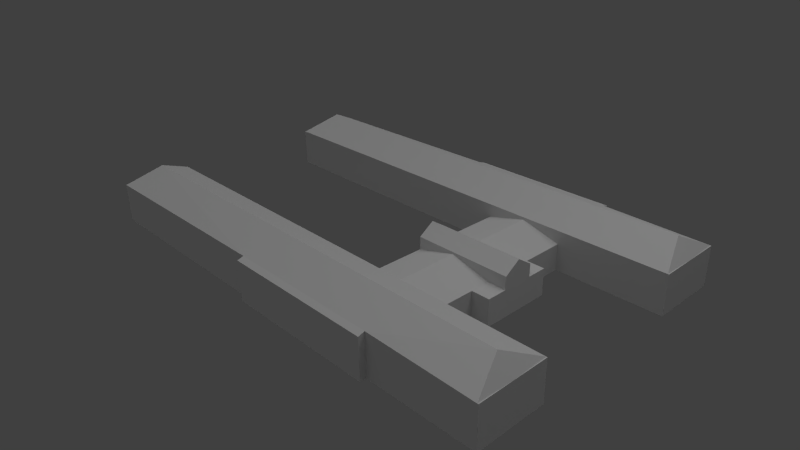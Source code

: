# Source: mcchesney.blend  (saved by Blender 2.59.0; exported with 4.5.12 LTS)
import bpy
from mathutils import Matrix  # noqa: F401  (used for matrix-valued properties, if any)

bpy.ops.wm.read_factory_settings(use_empty=True)
scene = bpy.context.scene
scene.name = 'Scene'

# ---- collections
col_collection_1 = bpy.data.collections.new('Collection 1'); scene.collection.children.link(col_collection_1)

# ---- materials (node trees are filled in below, after node groups)
mat_material_blackwindow = bpy.data.materials.new('Material_blackWindow.')
mat_material_blackwindow.alpha_threshold = 0.0
mat_material_blackwindow.use_transparent_shadow = False
mat_material_blackwindow.diffuse_color = (0.64, 0.64, 0.64, 1.0)
mat_material_blackwindow.specular_color = (0.5, 0.5, 0.5)
mat_material_blackwindow.roughness = 0.5
mat_material_blackwindow.specular_intensity = 1.0
mat_material_blackwindow.line_color = (0.0, 0.0, 0.0, 1.0)
mat_material_brockbrickwi = bpy.data.materials.new('Material_brockBrickWi')
mat_material_brockbrickwi.alpha_threshold = 0.0
mat_material_brockbrickwi.use_transparent_shadow = False
mat_material_brockbrickwi.diffuse_color = (0.64, 0.64, 0.64, 1.0)
mat_material_brockbrickwi.specular_color = (0.5, 0.5, 0.5)
mat_material_brockbrickwi.roughness = 0.5
mat_material_brockbrickwi.specular_intensity = 1.0
mat_material_brockbrickwi.line_color = (0.0, 0.0, 0.0, 1.0)
mat_material_brick_png = bpy.data.materials.new('Material_brick.png')
mat_material_brick_png.alpha_threshold = 0.0
mat_material_brick_png.use_transparent_shadow = False
mat_material_brick_png.diffuse_color = (0.64, 0.64, 0.64, 1.0)
mat_material_brick_png.specular_color = (0.5, 0.5, 0.5)
mat_material_brick_png.roughness = 0.5
mat_material_brick_png.specular_intensity = 1.0
mat_material_brick_png.line_color = (0.0, 0.0, 0.0, 1.0)
mat_material_shingledroof = bpy.data.materials.new('Material_shingledRoof')
mat_material_shingledroof.alpha_threshold = 0.0
mat_material_shingledroof.use_transparent_shadow = False
mat_material_shingledroof.diffuse_color = (0.64, 0.64, 0.64, 1.0)
mat_material_shingledroof.specular_color = (0.5, 0.5, 0.5)
mat_material_shingledroof.roughness = 0.5
mat_material_shingledroof.specular_intensity = 1.0
mat_material_shingledroof.line_color = (0.0, 0.0, 0.0, 1.0)

# ---- material node trees

# ---- world
world_world = bpy.data.worlds.new('World'); scene.world = world_world
world_world.color = (0.05088, 0.05088, 0.05088)
world_world.use_sun_shadow = False
world_world.sun_shadow_jitter_overblur = 0.0
world_world.cycles.sampling_method = 'MANUAL'
world_world.cycles.sample_map_resolution = 256

# ---- cameras
cam_camera = bpy.data.cameras.new('Camera')
cam_camera.clip_end = 100.0
cam_camera.lens = 35.0
cam_camera.ortho_scale = 7.314
cam_camera.dof.focus_distance = 0.0
cam_camera.dof.aperture_fstop = 128.0

# ---- lights
light_hemi = bpy.data.lights.new('Hemi', 'SUN')
light_hemi.transmission_factor = 0.0
light_hemi.angle = 1.571
light_hemi.energy = 0.68
light_hemi.shadow_buffer_clip_start = 0.5
light_hemi.shadow_soft_size = 1.0
light_hemi.shadow_cascade_max_distance = 1000.0
light_hemi.cycles.use_multiple_importance_sampling = False
light_lamp = bpy.data.lights.new('Lamp', 'POINT')
light_lamp.transmission_factor = 0.0
light_lamp.cutoff_distance = 30.0
light_lamp.energy = 100.0
light_lamp.shadow_buffer_clip_start = 1.001
light_lamp.shadow_soft_size = 1.0
light_lamp.shadow_maximum_resolution = 0.006
light_lamp.use_absolute_resolution = True
light_lamp.cycles.use_multiple_importance_sampling = False

# ---- meshes
me_mcchesney = bpy.data.meshes.new('McChesney')
me_mcchesney.from_pydata([(-3.688, -1.453, 0.3047), (-3.688, -1.975, 0.3047), (-3.689, -1.974, 0.5059), (-3.689, -1.452, 0.5059), (-3.688, -0.8987, 0.3047), (-3.689, -0.898, 0.5059), (0.8113, -1.453, 0.5986), (0.8113, -0.8987, 0.3047), (0.8102, -0.898, 0.5059), (0.8102, -1.452, 0.7664), (-3.673, -0.8987, 0.3047), (-3.674, -0.898, 0.5059), (-0.3517, -1.975, 0.321), (-0.3517, -2.069, 0.3047), (-0.3528, -2.069, 0.5059), (-0.3528, -1.974, 0.5361), (2.034, -2.069, 0.3047), (2.034, -1.975, 0.3129), (2.033, -2.069, 0.5059), (2.033, -1.974, 0.5361), (0.8113, -1.453, 0.5986), (2.034, -1.453, 0.5986), (2.033, -1.452, 0.7664), (0.8102, -1.452, 0.7664), (2.034, -0.8987, 0.3047), (2.033, -0.898, 0.5059), (0.8113, -0.8987, 0.3047), (0.8102, -0.898, 0.5059), (2.034, -0.8987, 0.3047), (2.034, -1.453, 0.5986), (0.8113, -0.8987, 0.3047), (0.8113, 0.08358, 0.3047), (0.8113, 0.08358, -0.1031), (0.8113, -0.8987, -0.1031), (0.8113, -0.8987, -0.1031), (2.034, -0.8987, -0.1031), (2.034, -0.8987, -0.1031), (2.034, -0.8987, 0.3047), (2.034, 0.08358, -0.1031), (2.034, 0.08358, -0.1031), (2.034, 0.08358, 0.3047), (2.034, 0.08358, 0.3047), (0.8113, 0.08358, 0.3047), (0.8113, 0.08358, -0.1031), (0.8113, 0.08358, 0.3047), (0.8113, -0.8987, 0.3047), (0.8113, -0.8987, 0.3047), (0.8113, 0.08358, 0.3047), (2.034, -0.8987, 0.3047), (2.034, 0.08358, 0.3047), (2.034, 0.08358, 0.3047), (2.034, -0.8987, 0.3047), (2.034, 0.3215, 0.3047), (0.8113, 0.3215, 0.3047), (0.8113, 0.3215, 0.3047), (2.034, 0.3215, 0.3047), (0.8113, 0.3215, -0.1031), (2.034, 0.3215, -0.1031), (-0.3517, -0.8987, -0.1031), (-0.3517, -1.453, -0.1031), (0.8113, -1.453, -0.1031), (-3.418, -0.8987, -0.1031), (-3.418, -1.453, -0.1031), (0.8113, -1.975, -0.1031), (-0.3517, -1.975, -0.1031), (-3.688, -0.8987, -0.1031), (-3.688, -1.453, -0.1031), (-3.688, -1.975, -0.1031), (-3.017, -1.975, -0.1031), (3.464, -1.453, -0.1031), (2.034, -1.453, -0.1031), (3.464, -0.8987, -0.1031), (2.034, -1.975, -0.1031), (3.688, -0.8987, 0.3047), (3.671, -0.8987, 0.3047), (3.686, -0.898, 0.5059), (3.67, -0.898, 0.5059), (2.033, -0.898, 0.5059), (3.468, -1.975, 0.3047), (3.688, -1.975, 0.3047), (3.67, -1.974, 0.5059), (3.686, -1.974, 0.5059), (-3.014, -1.975, 0.3047), (-3.674, -1.974, 0.5059), (-0.3517, -0.8987, 0.3047), (-0.3528, -0.898, 0.5059), (2.033, -1.452, 0.7664), (1.422, -0.8987, 0.4694), (1.422, -0.4076, 0.4694), (0.8113, -0.4076, 0.3047), (0.8113, -0.8987, 0.3047), (1.422, 0.08358, 0.4694), (0.8113, 0.08358, 0.3047), (2.034, -0.8987, 0.3047), (2.034, -0.4076, 0.3047), (2.034, 0.08358, 0.3047), (0.8102, -1.974, 0.5361), (3.463, -1.452, 0.7664), (3.686, -1.452, 0.5059), (-3.419, -1.452, 0.7664), (-0.3528, -1.452, 0.7664), (0.8102, -2.069, 0.5059), (2.034, 0.08358, 0.4971), (2.034, 0.3215, 0.654), (2.315, 0.08358, 0.3047), (2.315, 0.08358, 0.4971), (2.315, 0.3215, 0.3047), (2.315, 0.3215, 0.654), (0.8113, 0.08358, 0.3047), (2.034, 0.08358, 0.3047), (2.034, 0.08358, 0.4971), (0.8113, 0.08358, 0.4971), (2.034, 0.3215, 0.3047), (0.8113, 0.3215, 0.3047), (0.8113, 0.3215, 0.654), (2.034, 0.3215, 0.654), (2.034, -0.2233, 0.3047), (2.315, -0.2233, 0.3047), (2.315, 0.02349, -0.03472), (2.315, 0.02349, 0.116), (2.315, -0.1538, 0.116), (2.315, -0.1538, -0.03472), (2.034, -0.6531, -0.001168), (2.034, -0.4076, -0.001168), (2.034, -0.4076, 0.1008), (2.034, -0.6531, 0.1008), (2.315, 0.2025, -0.1031), (2.315, 0.3215, -0.1031), (2.315, 0.3215, 0.165), (2.315, 0.2025, 0.165), (0.8113, -2.069, 0.3047), (1.117, -2.069, 0.3047), (2.315, 0.08358, -0.1031), (2.315, 0.2025, 0.3047), (2.315, 0.08358, 0.1008), (2.315, 0.08358, -0.1031), (2.315, 0.08358, 0.3047), (2.034, -0.8987, 0.1008), (2.034, -0.4076, -0.1031), (2.034, -0.4076, 0.3047), (2.034, 0.08358, 0.1008), (2.034, -0.8987, -0.1031), (2.034, -0.8987, -0.001168), (2.034, -0.8987, 0.2027), (2.034, -0.8987, 0.3047), (2.034, 0.08358, -0.1031), (2.034, -0.162, -0.1031), (2.034, -0.6531, -0.1031), (2.034, -0.6531, 0.3047), (2.034, -0.162, 0.3047), (2.034, 0.08358, 0.3047), (2.034, 0.08358, 0.2027), (2.034, 0.08358, -0.001168), (2.315, -0.01871, -0.1031), (2.315, -0.121, -0.1031), (2.315, -0.2233, -0.1031), (2.315, -0.2233, -0.1031), (2.315, -0.2233, 0.03281), (2.315, -0.2233, 0.1687), (2.315, -0.2233, 0.3047), (2.315, -0.121, 0.3047), (2.315, -0.01871, 0.3047), (2.315, 0.08358, 0.1687), (2.315, 0.08358, 0.03281), (2.749, -1.975, -0.1031), (-0.8499, -1.975, -0.1031), (-1.16, -1.975, -0.1031), (-2.717, -1.975, -0.1031), (-0.3517, -1.975, 0.215), (-0.3517, -1.975, 0.109), (-0.3517, -2.069, 0.1008), (-0.3517, -1.975, 0.002922), (-0.3517, -2.069, -0.1031), (0.8113, -2.069, -0.1031), (0.5205, -2.069, -0.1031), (0.2298, -2.069, -0.1031), (-0.06095, -2.069, -0.1031), (2.034, -2.069, 0.1008), (2.034, -2.069, -0.001168), (2.034, -1.975, 0.1049), (2.034, -2.069, -0.1031), (2.034, -2.069, 0.2027), (1.728, -2.069, -0.1031), (1.422, -2.069, -0.1031), (1.117, -2.069, -0.1031), (2.034, -0.162, 0.1008), (2.034, -0.162, 0.2027), (2.034, -0.4076, 0.2027), (2.034, -0.162, -0.001168), (2.034, -0.2233, -0.1031), (1.422, -2.069, 0.3047), (0.2298, -2.069, 0.3047), (-1.158, -1.975, 0.3128), (2.751, -1.975, 0.3088), (-3.016, -1.975, -0.001168), (-3.015, -1.975, 0.1008), (-3.014, -1.975, 0.2027), (-2.715, -1.975, 0.3087), (-0.8491, -1.975, 0.3169), (-0.3517, -2.069, 0.2027), (-0.3517, -2.069, -0.001168), (3.464, -1.975, -0.1031), (3.107, -1.975, -0.1031), (2.391, -1.975, -0.1031), (2.034, -1.975, 0.0008897), (2.034, -1.975, 0.2089), (-1.538, -1.975, -0.1031), (-1.927, -1.975, -0.1031), (3.688, -1.6, -0.1031), (3.688, -1.453, -0.1031), (3.688, -1.837, -0.1031), (3.688, -1.975, -0.1031), (3.688, -1.3, -0.1031), (3.688, -0.8987, -0.1031), (3.688, -1.087, -0.1031), (2.034, -0.6531, 0.2027), (1.728, -2.069, 0.3047), (-0.06095, -2.069, 0.3047), (0.5205, -2.069, 0.3047), (3.467, -1.975, 0.2027), (3.466, -1.975, 0.1008), (3.465, -1.975, -0.001168), (2.392, -1.975, 0.2073), (3.109, -1.975, 0.2043), (2.392, -1.975, 0.3108), (3.11, -1.975, 0.3067), (-1.536, -1.975, 0.3108), (-1.925, -1.975, 0.3098), (3.688, -0.8987, 0.1008), (3.688, -1.975, 0.1008), (3.688, -1.585, 0.2187), (3.688, -1.453, 0.3047), (3.688, -1.818, 0.2187), (3.688, -1.281, 0.2187), (3.688, -1.067, 0.2187), (3.688, -1.28, 0.0148), (3.688, -1.067, 0.0148), (3.688, -1.453, 0.1008), (3.688, -1.817, 0.0148), (3.688, -1.582, 0.0148), (-1.927, -1.975, 0.0001097), (-2.717, -1.975, -0.0001463), (-1.537, -1.975, 0.0003657), (-1.926, -1.975, 0.1033), (-2.716, -1.975, 0.1028), (-1.537, -1.975, 0.1038), (-1.926, -1.975, 0.2065), (-2.716, -1.975, 0.2058), (-1.536, -1.975, 0.2073), (-1.159, -1.975, 0.0008767), (-1.159, -1.975, 0.1049), (-1.158, -1.975, 0.2088), (3.107, -1.975, -0.0006543), (2.749, -1.975, -0.0001393), (2.75, -1.975, 0.2058), (2.392, -1.975, 0.0003747), (1.728, -2.069, -0.001168), (1.422, -2.069, -0.001168), (1.728, -2.069, 0.1008), (1.422, -2.069, 0.1008), (1.117, -2.069, -0.001168), (0.8113, -2.069, -0.001168), (1.117, -2.069, 0.1008), (0.8113, -2.069, 0.1008), (1.728, -2.069, 0.2027), (1.422, -2.069, 0.2027), (1.117, -2.069, 0.2027), (0.8113, -2.069, 0.2027), (0.5205, -2.069, -0.001168), (0.2298, -2.069, -0.001168), (0.5205, -2.069, 0.1008), (0.2298, -2.069, 0.1008), (-0.06095, -2.069, -0.001168), (-0.06095, -2.069, 0.1008), (0.5205, -2.069, 0.2027), (0.2298, -2.069, 0.2027), (-0.06095, -2.069, 0.2027), (-0.8497, -1.975, 0.0019), (-0.8495, -1.975, 0.1069), (-0.8493, -1.975, 0.2119), (-3.688, 2.096, 0.3047), (-3.689, 2.095, 0.5059), (-3.689, 2.617, 0.5059), (-3.688, 2.618, 0.3047), (-3.688, 1.542, 0.3047), (-3.689, 1.541, 0.5059), (0.8113, 2.096, 0.5986), (0.8102, 2.095, 0.7664), (0.8102, 1.541, 0.5059), (0.8113, 1.542, 0.3047), (-3.673, 1.542, 0.3047), (-3.674, 1.541, 0.5059), (-0.3517, 2.618, 0.321), (-0.3528, 2.617, 0.5361), (-0.3528, 2.712, 0.5059), (-0.3517, 2.712, 0.3047), (2.034, 2.712, 0.3047), (2.033, 2.712, 0.5059), (2.034, 2.618, 0.3129), (2.033, 2.617, 0.5361), (0.8113, 2.096, 0.5986), (0.8102, 2.095, 0.7664), (2.033, 2.095, 0.7664), (2.034, 2.096, 0.5986), (2.033, 1.541, 0.5059), (2.034, 1.542, 0.3047), (0.8113, 1.542, 0.3047), (0.8102, 1.541, 0.5059), (2.034, 1.542, 0.3047), (2.034, 2.096, 0.5986), (0.8113, 1.542, 0.3047), (0.8113, 1.542, -0.1031), (0.8113, 0.5594, -0.1031), (0.8113, 0.5594, 0.3047), (0.8113, 1.542, -0.1031), (2.034, 1.542, 0.3047), (2.034, 1.542, -0.1031), (2.034, 1.542, -0.1031), (2.034, 0.5594, -0.1031), (2.034, 0.5594, -0.1031), (2.034, 0.5594, 0.3047), (2.034, 0.5594, 0.3047), (0.8113, 0.5594, 0.3047), (0.8113, 0.5594, -0.1031), (0.8113, 0.5594, 0.3047), (0.8113, 0.5594, 0.3047), (0.8113, 1.542, 0.3047), (0.8113, 1.542, 0.3047), (2.034, 1.542, 0.3047), (2.034, 1.542, 0.3047), (2.034, 0.5594, 0.3047), (2.034, 0.5594, 0.3047), (2.034, 0.3215, 0.3047), (2.034, 0.3215, 0.3047), (0.8113, 0.3215, 0.3047), (0.8113, 0.3215, 0.3047), (0.8113, 0.3215, -0.1031), (2.034, 0.3215, -0.1031), (-0.3517, 1.542, -0.1031), (-0.3517, 2.096, -0.1031), (0.8113, 2.096, -0.1031), (-3.418, 1.542, -0.1031), (-3.418, 2.096, -0.1031), (-0.3517, 2.618, -0.1031), (0.8113, 2.618, -0.1031), (-3.688, 1.542, -0.1031), (-3.688, 2.096, -0.1031), (-3.688, 2.618, -0.1031), (-3.017, 2.618, -0.1031), (3.464, 2.096, -0.1031), (3.464, 1.542, -0.1031), (2.034, 2.096, -0.1031), (2.034, 2.618, -0.1031), (3.688, 1.542, 0.3047), (3.686, 1.541, 0.5059), (3.671, 1.542, 0.3047), (3.67, 1.541, 0.5059), (2.033, 1.541, 0.5059), (3.468, 2.618, 0.3047), (3.67, 2.617, 0.5059), (3.688, 2.618, 0.3047), (3.686, 2.617, 0.5059), (-3.674, 2.617, 0.5059), (-3.014, 2.618, 0.3047), (-0.3517, 1.542, 0.3047), (-0.3528, 1.541, 0.5059), (2.033, 2.095, 0.7664), (1.422, 1.542, 0.4694), (0.8113, 1.542, 0.3047), (0.8113, 1.051, 0.3047), (1.422, 1.051, 0.4694), (0.8113, 0.5594, 0.3047), (1.422, 0.5594, 0.4694), (2.034, 1.542, 0.3047), (2.034, 1.051, 0.3047), (2.034, 0.5594, 0.3047), (0.8102, 2.617, 0.5361), (3.463, 2.095, 0.7664), (3.686, 2.095, 0.5059), (-3.419, 2.095, 0.7664), (-0.3528, 2.095, 0.7664), (0.8102, 2.712, 0.5059), (2.034, 0.3215, 0.654), (2.034, 0.5594, 0.4971), (2.315, 0.5594, 0.4971), (2.315, 0.5594, 0.3047), (2.315, 0.3215, 0.3047), (2.315, 0.3215, 0.654), (0.8113, 0.5594, 0.3047), (0.8113, 0.5594, 0.4971), (2.034, 0.5594, 0.4971), (2.034, 0.5594, 0.3047), (2.034, 0.3215, 0.3047), (2.034, 0.3215, 0.654), (0.8113, 0.3215, 0.654), (0.8113, 0.3215, 0.3047), (2.315, 0.8663, 0.3047), (2.034, 0.8663, 0.3047), (2.315, 0.6195, -0.03472), (2.315, 0.7968, -0.03472), (2.315, 0.7968, 0.116), (2.315, 0.6195, 0.116), (2.034, 1.296, -0.001168), (2.034, 1.296, 0.1008), (2.034, 1.051, 0.1008), (2.034, 1.051, -0.001168), (2.315, 0.4405, -0.1031), (2.315, 0.4405, 0.165), (2.315, 0.3215, 0.165), (2.315, 0.3215, -0.1031), (0.8113, 2.712, 0.3047), (1.117, 2.712, 0.3047), (2.315, 0.5594, -0.1031), (2.315, 0.4405, 0.3047), (2.315, 0.5594, -0.1031), (2.315, 0.5594, 0.1008), (2.315, 0.5594, 0.3047), (2.034, 1.542, 0.1008), (2.034, 1.051, -0.1031), (2.034, 1.051, 0.3047), (2.034, 0.5594, 0.1008), (2.034, 1.542, -0.1031), (2.034, 1.542, -0.001168), (2.034, 1.542, 0.2027), (2.034, 1.542, 0.3047), (2.034, 0.5594, -0.1031), (2.034, 0.805, -0.1031), (2.034, 1.296, -0.1031), (2.034, 1.296, 0.3047), (2.034, 0.805, 0.3047), (2.034, 0.5594, 0.3047), (2.034, 0.5594, 0.2027), (2.034, 0.5594, -0.001168), (2.315, 0.6617, -0.1031), (2.315, 0.764, -0.1031), (2.315, 0.8663, -0.1031), (2.315, 0.8663, -0.1031), (2.315, 0.8663, 0.03281), (2.315, 0.8663, 0.1687), (2.315, 0.8663, 0.3047), (2.315, 0.764, 0.3047), (2.315, 0.6617, 0.3047), (2.315, 0.5594, 0.1687), (2.315, 0.5594, 0.03281), (2.749, 2.618, -0.1031), (-0.8499, 2.618, -0.1031), (-1.16, 2.618, -0.1031), (-2.717, 2.618, -0.1031), (-0.3517, 2.618, 0.215), (-0.3517, 2.712, 0.1008), (-0.3517, 2.618, 0.109), (-0.3517, 2.618, 0.002922), (-0.3517, 2.712, -0.1031), (0.8113, 2.712, -0.1031), (0.5205, 2.712, -0.1031), (0.2298, 2.712, -0.1031), (-0.06095, 2.712, -0.1031), (2.034, 2.712, 0.1008), (2.034, 2.618, 0.1049), (2.034, 2.712, -0.001169), (2.034, 2.712, -0.1031), (2.034, 2.712, 0.2027), (1.728, 2.712, -0.1031), (1.422, 2.712, -0.1031), (1.117, 2.712, -0.1031), (2.034, 1.051, 0.2027), (2.034, 0.805, 0.2027), (2.034, 0.805, 0.1008), (2.034, 0.805, -0.001168), (2.034, 0.8663, -0.1031), (1.422, 2.712, 0.3047), (0.2298, 2.712, 0.3047), (-1.158, 2.618, 0.3128), (2.751, 2.618, 0.3088), (-3.016, 2.618, -0.001169), (-3.015, 2.618, 0.1008), (-3.014, 2.618, 0.2027), (-2.715, 2.618, 0.3087), (-0.8491, 2.618, 0.3169), (-0.3517, 2.712, 0.2027), (-0.3517, 2.712, -0.001169), (3.464, 2.618, -0.1031), (3.107, 2.618, -0.1031), (2.391, 2.618, -0.1031), (2.034, 2.618, 0.0008904), (2.034, 2.618, 0.2089), (-1.538, 2.618, -0.1031), (-1.927, 2.618, -0.1031), (3.688, 2.243, -0.1031), (3.688, 2.096, -0.1031), (3.688, 2.48, -0.1031), (3.688, 2.618, -0.1031), (3.688, 1.943, -0.1031), (3.688, 1.542, -0.1031), (3.688, 1.73, -0.1031), (2.034, 1.296, 0.2027), (1.728, 2.712, 0.3047), (-0.06095, 2.712, 0.3047), (0.5205, 2.712, 0.3047), (3.467, 2.618, 0.2027), (3.466, 2.618, 0.1008), (3.465, 2.618, -0.001169), (2.392, 2.618, 0.2073), (3.109, 2.618, 0.2043), (2.392, 2.618, 0.3108), (3.11, 2.618, 0.3067), (-1.536, 2.618, 0.3108), (-1.925, 2.618, 0.3098), (3.688, 1.542, 0.1008), (3.688, 2.618, 0.1008), (3.688, 2.228, 0.2187), (3.688, 2.096, 0.3047), (3.688, 2.461, 0.2187), (3.688, 1.924, 0.2187), (3.688, 1.71, 0.2187), (3.688, 1.71, 0.0148), (3.688, 1.923, 0.0148), (3.688, 2.096, 0.1008), (3.688, 2.46, 0.0148), (3.688, 2.225, 0.0148), (-1.927, 2.618, 0.0001104), (-2.717, 2.618, -0.0001456), (-1.537, 2.618, 0.0003664), (-1.926, 2.618, 0.1033), (-2.716, 2.618, 0.1028), (-1.537, 2.618, 0.1038), (-1.926, 2.618, 0.2065), (-2.716, 2.618, 0.2058), (-1.536, 2.618, 0.2073), (-1.159, 2.618, 0.0008774), (-1.159, 2.618, 0.1049), (-1.158, 2.618, 0.2088), (3.107, 2.618, -0.0006536), (2.749, 2.618, -0.0001386), (2.75, 2.618, 0.2058), (2.392, 2.618, 0.0003754), (1.728, 2.712, -0.001169), (1.422, 2.712, -0.001169), (1.728, 2.712, 0.1008), (1.422, 2.712, 0.1008), (1.117, 2.712, -0.001169), (0.8113, 2.712, -0.001169), (1.117, 2.712, 0.1008), (0.8113, 2.712, 0.1008), (1.728, 2.712, 0.2027), (1.422, 2.712, 0.2027), (1.117, 2.712, 0.2027), (0.8113, 2.712, 0.2027), (0.5205, 2.712, -0.001169), (0.2298, 2.712, -0.001169), (0.5205, 2.712, 0.1008), (0.2298, 2.712, 0.1008), (-0.06095, 2.712, -0.001169), (-0.06095, 2.712, 0.1008), (0.5205, 2.712, 0.2027), (0.2298, 2.712, 0.2027), (-0.06095, 2.712, 0.2027), (-0.8497, 2.618, 0.0019), (-0.8495, 2.618, 0.1069), (-0.8493, 2.618, 0.2119)], [], [(0, 1, 2), (0, 2, 3), (4, 0, 3), (4, 3, 5), (6, 7, 8), (6, 8, 9), (10, 4, 11), (4, 5, 11), (12, 13, 14), (12, 14, 15), (16, 17, 18), (17, 19, 18), (20, 21, 22), (20, 22, 23), (21, 24, 25), (21, 25, 22), (26, 20, 27), (20, 23, 27), (24, 26, 25), (26, 27, 25), (28, 7, 26), (28, 26, 24), (7, 6, 20), (7, 20, 26), (29, 28, 24), (29, 24, 21), (6, 29, 21), (6, 21, 20), (30, 31, 32), (30, 32, 33), (34, 7, 30), (34, 30, 33), (28, 35, 36), (28, 36, 37), (35, 38, 39), (35, 39, 36), (40, 28, 37), (40, 37, 41), (7, 42, 31), (7, 31, 30), (43, 34, 33), (43, 33, 32), (38, 40, 41), (38, 41, 39), (42, 43, 32), (42, 32, 31), (44, 45, 46), (44, 46, 47), (48, 49, 50), (48, 50, 51), (45, 48, 51), (45, 51, 46), (49, 44, 47), (49, 47, 50), (7, 28, 48), (7, 48, 45), (52, 53, 54), (52, 54, 55), (28, 40, 49), (28, 49, 48), (40, 52, 55), (40, 55, 49), (42, 7, 45), (42, 45, 44), (53, 42, 44), (53, 44, 54), (42, 53, 43), (53, 56, 43), (43, 56, 38), (56, 57, 38), (34, 43, 35), (43, 38, 35), (58, 34, 59), (34, 60, 59), (61, 58, 59), (61, 59, 62), (59, 60, 63), (59, 63, 64), (65, 61, 62), (65, 62, 66), (66, 62, 67), (62, 68, 67), (69, 70, 35), (69, 35, 71), (60, 34, 35), (60, 35, 70), (63, 60, 70), (63, 70, 72), (0, 4, 66), (4, 65, 66), (1, 0, 66), (1, 66, 67), (57, 56, 53), (57, 53, 52), (73, 74, 75), (74, 76, 75), (74, 28, 76), (28, 77, 76), (78, 79, 80), (79, 81, 80), (1, 82, 83), (1, 83, 2), (7, 84, 8), (84, 85, 8), (84, 10, 85), (10, 11, 85), (58, 61, 84), (61, 10, 84), (34, 58, 84), (34, 84, 7), (61, 65, 10), (65, 4, 10), (71, 35, 28), (71, 28, 74), (28, 29, 77), (29, 86, 77), (29, 6, 86), (6, 9, 86), (87, 88, 89), (87, 89, 90), (88, 91, 92), (88, 92, 89), (93, 94, 87), (94, 88, 87), (94, 95, 88), (95, 91, 88), (9, 96, 19), (9, 19, 86), (86, 97, 77), (97, 76, 77), (97, 98, 76), (98, 75, 76), (19, 80, 97), (19, 97, 86), (80, 81, 98), (80, 98, 97), (3, 99, 11), (3, 11, 5), (2, 83, 3), (83, 99, 3), (99, 100, 85), (99, 85, 11), (100, 9, 8), (100, 8, 85), (83, 15, 99), (15, 100, 99), (15, 96, 9), (15, 9, 100), (96, 15, 14), (96, 14, 101), (19, 96, 18), (96, 101, 18), (27, 23, 22), (27, 22, 25), (52, 40, 102), (52, 102, 103), (40, 104, 105), (40, 105, 102), (106, 52, 103), (106, 103, 107), (108, 109, 110), (108, 110, 111), (112, 113, 114), (112, 114, 115), (109, 112, 110), (112, 115, 110), (113, 108, 111), (113, 111, 114), (54, 44, 108), (54, 108, 113), (49, 55, 112), (49, 112, 109), (55, 54, 113), (55, 113, 112), (44, 49, 109), (44, 109, 108), (104, 40, 116), (104, 116, 117), (103, 102, 105), (103, 105, 107), (110, 115, 114), (110, 114, 111), (118, 119, 120), (118, 120, 121), (122, 123, 124), (122, 124, 125), (126, 127, 128), (126, 128, 129), (130, 131, 101), (89, 47, 46), (90, 89, 46), (89, 92, 47), (94, 51, 50), (95, 94, 50), (94, 93, 51), (87, 46, 51), (93, 87, 51), (87, 90, 46), (91, 50, 47), (92, 91, 47), (91, 95, 50), (126, 38, 57), (127, 126, 57), (126, 132, 38), (128, 57, 52), (106, 128, 52), (128, 127, 57), (133, 107, 105), (104, 133, 105), (133, 106, 107), (132, 134, 135), (134, 104, 136), (137, 37, 36), (138, 36, 39), (139, 41, 37), (140, 39, 41), (141, 142, 36), (142, 137, 36), (137, 143, 37), (143, 144, 37), (145, 146, 39), (146, 138, 39), (138, 147, 36), (147, 141, 36), (144, 148, 37), (148, 139, 37), (139, 149, 41), (149, 150, 41), (150, 151, 41), (151, 140, 41), (140, 152, 39), (152, 145, 39), (135, 153, 132), (154, 155, 156), (155, 157, 156), (158, 159, 117), (159, 160, 117), (161, 136, 104), (136, 162, 134), (162, 163, 134), (163, 135, 134), (164, 70, 69), (64, 165, 59), (165, 166, 59), (167, 68, 62), (12, 168, 13), (168, 169, 170), (169, 171, 170), (171, 64, 172), (173, 174, 63), (174, 175, 63), (175, 176, 64), (176, 172, 64), (177, 178, 179), (178, 180, 72), (16, 181, 17), (181, 177, 179), (180, 182, 72), (182, 183, 72), (183, 184, 63), (184, 173, 63), (151, 150, 149), (124, 185, 186), (124, 186, 187), (185, 140, 151), (185, 151, 186), (142, 122, 125), (142, 125, 137), (141, 147, 122), (141, 122, 142), (147, 138, 123), (147, 123, 122), (123, 188, 185), (123, 185, 124), (188, 152, 140), (188, 140, 185), (138, 146, 188), (138, 188, 123), (146, 145, 188), (145, 152, 188), (134, 129, 104), (129, 133, 104), (129, 128, 106), (129, 106, 133), (132, 126, 134), (126, 129, 134), (116, 189, 156), (116, 156, 117), (40, 38, 189), (40, 189, 116), (38, 132, 156), (38, 156, 189), (190, 18, 101), (191, 101, 14), (192, 15, 83), (193, 80, 19), (68, 194, 67), (194, 195, 67), (195, 196, 1), (196, 82, 1), (82, 197, 83), (192, 198, 15), (198, 12, 15), (166, 62, 59), (175, 64, 63), (183, 63, 72), (170, 199, 168), (199, 13, 168), (172, 200, 171), (200, 170, 171), (201, 202, 69), (202, 164, 69), (164, 203, 70), (203, 72, 70), (72, 204, 178), (204, 179, 178), (179, 205, 181), (205, 17, 181), (166, 206, 62), (206, 207, 62), (207, 167, 62), (208, 201, 69), (209, 208, 69), (208, 210, 201), (210, 211, 201), (212, 69, 71), (212, 209, 69), (213, 214, 71), (214, 212, 71), (154, 121, 155), (121, 157, 155), (121, 120, 157), (120, 158, 157), (120, 160, 158), (160, 159, 158), (153, 118, 121), (153, 121, 154), (119, 161, 120), (161, 160, 120), (135, 163, 118), (135, 118, 153), (163, 162, 119), (163, 119, 118), (162, 136, 161), (162, 161, 119), (160, 161, 104), (160, 104, 117), (157, 158, 117), (157, 117, 156), (153, 154, 156), (153, 156, 132), (143, 215, 148), (143, 148, 144), (215, 187, 139), (215, 139, 148), (137, 125, 215), (137, 215, 143), (125, 124, 187), (125, 187, 215), (187, 186, 149), (187, 149, 139), (186, 151, 149), (195, 1, 67), (131, 190, 101), (190, 216, 18), (216, 16, 18), (13, 217, 14), (217, 191, 14), (191, 218, 101), (218, 130, 101), (78, 219, 79), (219, 220, 79), (220, 221, 211), (221, 201, 211), (222, 205, 179), (219, 223, 220), (17, 224, 19), (224, 193, 19), (193, 225, 80), (225, 78, 80), (226, 192, 83), (197, 227, 83), (227, 226, 83), (228, 71, 74), (73, 228, 74), (228, 213, 71), (211, 229, 220), (229, 79, 220), (230, 98, 81), (230, 231, 98), (79, 232, 81), (232, 230, 81), (233, 75, 98), (231, 233, 98), (233, 234, 75), (234, 73, 75), (234, 233, 235), (234, 235, 236), (73, 234, 228), (234, 236, 228), (236, 235, 214), (235, 212, 214), (214, 213, 236), (213, 228, 236), (233, 231, 237), (233, 237, 235), (235, 237, 209), (235, 209, 212), (210, 208, 238), (208, 239, 238), (211, 210, 238), (211, 238, 229), (238, 239, 230), (238, 230, 232), (229, 238, 232), (229, 232, 79), (208, 209, 239), (209, 237, 239), (239, 237, 230), (237, 231, 230), (240, 241, 207), (241, 167, 207), (242, 240, 206), (240, 207, 206), (243, 244, 240), (244, 241, 240), (245, 243, 242), (243, 240, 242), (246, 247, 243), (247, 244, 243), (248, 246, 245), (246, 243, 245), (227, 197, 246), (197, 247, 246), (226, 227, 248), (227, 246, 248), (249, 242, 166), (242, 206, 166), (250, 245, 249), (245, 242, 249), (251, 248, 250), (248, 245, 250), (192, 226, 251), (226, 248, 251), (221, 252, 202), (221, 202, 201), (252, 253, 164), (252, 164, 202), (220, 223, 252), (220, 252, 221), (223, 254, 253), (223, 253, 252), (253, 255, 203), (253, 203, 164), (255, 204, 72), (255, 72, 203), (254, 222, 255), (254, 255, 253), (222, 179, 255), (179, 204, 255), (78, 225, 223), (78, 223, 219), (225, 193, 254), (225, 254, 223), (193, 224, 222), (193, 222, 254), (224, 17, 205), (224, 205, 222), (178, 256, 182), (178, 182, 180), (256, 257, 183), (256, 183, 182), (177, 258, 256), (177, 256, 178), (258, 259, 257), (258, 257, 256), (257, 260, 184), (257, 184, 183), (260, 261, 173), (260, 173, 184), (259, 262, 260), (259, 260, 257), (262, 263, 261), (262, 261, 260), (181, 264, 258), (181, 258, 177), (264, 265, 259), (264, 259, 258), (16, 216, 264), (16, 264, 181), (216, 190, 265), (216, 265, 264), (265, 266, 262), (265, 262, 259), (266, 267, 263), (266, 263, 262), (190, 131, 266), (190, 266, 265), (131, 130, 267), (131, 267, 266), (261, 268, 174), (261, 174, 173), (268, 269, 175), (268, 175, 174), (263, 270, 268), (263, 268, 261), (270, 271, 269), (270, 269, 268), (269, 272, 176), (269, 176, 175), (272, 200, 172), (272, 172, 176), (271, 273, 272), (271, 272, 269), (273, 170, 200), (273, 200, 272), (267, 274, 270), (267, 270, 263), (274, 275, 271), (274, 271, 270), (130, 218, 274), (130, 274, 267), (218, 191, 275), (218, 275, 274), (275, 276, 273), (275, 273, 271), (276, 199, 170), (276, 170, 273), (191, 217, 276), (191, 276, 275), (217, 13, 199), (217, 199, 276), (171, 277, 64), (277, 165, 64), (277, 249, 165), (249, 166, 165), (169, 278, 171), (278, 277, 171), (278, 250, 277), (250, 249, 277), (241, 194, 167), (194, 68, 167), (244, 195, 241), (195, 194, 241), (168, 279, 169), (279, 278, 169), (279, 251, 278), (251, 250, 278), (12, 198, 168), (198, 279, 168), (198, 192, 279), (192, 251, 279), (247, 196, 244), (196, 195, 244), (197, 82, 247), (82, 196, 247), (280, 281, 282), (280, 282, 283), (284, 285, 281), (281, 280, 284), (286, 287, 288), (286, 288, 289), (290, 291, 284), (291, 285, 284), (292, 293, 294), (292, 294, 295), (296, 297, 298), (297, 299, 298), (300, 301, 302), (300, 302, 303), (303, 302, 304), (303, 304, 305), (306, 307, 300), (307, 301, 300), (305, 304, 306), (304, 307, 306), (308, 305, 306), (308, 306, 289), (289, 306, 300), (289, 300, 286), (309, 303, 305), (309, 305, 308), (286, 300, 303), (286, 303, 309), (310, 311, 312), (310, 312, 313), (314, 311, 310), (314, 310, 289), (308, 315, 316), (308, 316, 317), (317, 316, 318), (317, 318, 319), (320, 321, 315), (320, 315, 308), (289, 310, 313), (289, 313, 322), (323, 312, 311), (323, 311, 314), (319, 318, 321), (319, 321, 320), (322, 313, 312), (322, 312, 323), (324, 325, 326), (324, 326, 327), (328, 329, 330), (328, 330, 331), (327, 326, 329), (327, 329, 328), (331, 330, 325), (331, 325, 324), (289, 327, 328), (289, 328, 308), (332, 333, 334), (332, 334, 335), (308, 328, 331), (308, 331, 320), (320, 331, 333), (320, 333, 332), (322, 324, 327), (322, 327, 289), (335, 334, 324), (335, 324, 322), (322, 323, 335), (323, 336, 335), (323, 319, 336), (319, 337, 336), (314, 317, 323), (317, 319, 323), (338, 339, 314), (339, 340, 314), (341, 342, 339), (341, 339, 338), (339, 343, 344), (339, 344, 340), (345, 346, 342), (345, 342, 341), (346, 347, 342), (347, 348, 342), (349, 350, 317), (349, 317, 351), (340, 351, 317), (340, 317, 314), (344, 352, 351), (344, 351, 340), (280, 346, 284), (346, 345, 284), (283, 347, 346), (346, 280, 283), (337, 332, 335), (337, 335, 336), (353, 354, 355), (354, 356, 355), (355, 356, 308), (356, 357, 308), (358, 359, 360), (359, 361, 360), (283, 282, 362), (283, 362, 363), (289, 288, 364), (288, 365, 364), (364, 365, 290), (365, 291, 290), (338, 364, 341), (364, 290, 341), (314, 289, 364), (314, 364, 338), (341, 290, 345), (290, 284, 345), (350, 355, 308), (350, 308, 317), (308, 357, 309), (357, 366, 309), (309, 366, 286), (366, 287, 286), (367, 368, 369), (367, 369, 370), (370, 369, 371), (370, 371, 372), (373, 367, 374), (367, 370, 374), (374, 370, 375), (370, 372, 375), (287, 366, 299), (287, 299, 376), (366, 357, 377), (357, 356, 377), (377, 356, 378), (356, 354, 378), (299, 366, 377), (299, 377, 359), (359, 377, 378), (359, 378, 361), (281, 285, 291), (281, 291, 379), (282, 281, 362), (281, 379, 362), (379, 291, 365), (379, 365, 380), (380, 365, 288), (380, 288, 287), (362, 379, 293), (379, 380, 293), (293, 380, 287), (293, 287, 376), (376, 381, 294), (376, 294, 293), (299, 297, 376), (297, 381, 376), (307, 304, 302), (307, 302, 301), (332, 382, 383), (332, 383, 320), (320, 383, 384), (320, 384, 385), (386, 387, 382), (386, 382, 332), (388, 389, 390), (388, 390, 391), (392, 393, 394), (392, 394, 395), (391, 390, 392), (390, 393, 392), (395, 394, 389), (395, 389, 388), (334, 395, 388), (334, 388, 324), (331, 391, 392), (331, 392, 333), (333, 392, 395), (333, 395, 334), (324, 388, 391), (324, 391, 331), (385, 396, 397), (385, 397, 320), (382, 387, 384), (382, 384, 383), (390, 389, 394), (390, 394, 393), (398, 399, 400), (398, 400, 401), (402, 403, 404), (402, 404, 405), (406, 407, 408), (406, 408, 409), (410, 381, 411), (369, 326, 325), (368, 326, 369), (369, 325, 371), (374, 330, 329), (375, 330, 374), (374, 329, 373), (367, 329, 326), (373, 329, 367), (367, 326, 368), (372, 325, 330), (371, 325, 372), (372, 330, 375), (406, 337, 319), (409, 337, 406), (406, 319, 412), (408, 332, 337), (386, 332, 408), (408, 337, 409), (413, 384, 387), (385, 384, 413), (413, 387, 386), (412, 414, 415), (415, 416, 385), (417, 316, 315), (418, 318, 316), (419, 315, 321), (420, 321, 318), (421, 316, 422), (422, 316, 417), (417, 315, 423), (423, 315, 424), (425, 318, 426), (426, 318, 418), (418, 316, 427), (427, 316, 421), (424, 315, 428), (428, 315, 419), (419, 321, 429), (429, 321, 430), (430, 321, 431), (431, 321, 420), (420, 318, 432), (432, 318, 425), (414, 412, 433), (434, 435, 436), (436, 435, 437), (438, 396, 439), (439, 396, 440), (441, 385, 416), (416, 415, 442), (442, 415, 443), (443, 415, 414), (444, 349, 351), (343, 339, 445), (445, 339, 446), (447, 342, 348), (292, 295, 448), (448, 449, 450), (450, 449, 451), (451, 452, 343), (453, 344, 454), (454, 344, 455), (455, 343, 456), (456, 343, 452), (457, 458, 459), (459, 352, 460), (296, 298, 461), (461, 458, 457), (460, 352, 462), (462, 352, 463), (463, 344, 464), (464, 344, 453), (429, 430, 431), (404, 465, 466), (404, 466, 467), (467, 466, 431), (467, 431, 420), (422, 417, 403), (422, 403, 402), (421, 422, 402), (421, 402, 427), (427, 402, 405), (427, 405, 418), (405, 404, 467), (405, 467, 468), (468, 467, 420), (468, 420, 432), (418, 405, 468), (418, 468, 426), (426, 468, 425), (468, 432, 425), (415, 385, 407), (385, 413, 407), (407, 413, 386), (407, 386, 408), (412, 415, 406), (415, 407, 406), (397, 396, 435), (397, 435, 469), (320, 397, 469), (320, 469, 319), (319, 469, 435), (319, 435, 412), (470, 381, 297), (471, 294, 381), (472, 362, 293), (473, 299, 359), (348, 347, 474), (474, 347, 475), (475, 283, 476), (476, 283, 363), (363, 362, 477), (472, 293, 478), (478, 293, 292), (446, 339, 342), (455, 344, 343), (463, 352, 344), (449, 448, 479), (479, 448, 295), (452, 451, 480), (480, 451, 449), (481, 349, 482), (482, 349, 444), (444, 351, 483), (483, 351, 352), (352, 459, 484), (484, 459, 458), (458, 461, 485), (485, 461, 298), (446, 342, 486), (486, 342, 487), (487, 342, 447), (488, 349, 481), (489, 349, 488), (488, 481, 490), (490, 481, 491), (492, 350, 349), (492, 349, 489), (493, 350, 494), (494, 350, 492), (434, 436, 399), (436, 437, 399), (399, 437, 400), (437, 438, 400), (400, 438, 440), (438, 439, 440), (433, 434, 399), (433, 399, 398), (401, 400, 441), (400, 440, 441), (414, 433, 398), (414, 398, 443), (443, 398, 401), (443, 401, 442), (442, 401, 441), (442, 441, 416), (440, 396, 385), (440, 385, 441), (437, 435, 396), (437, 396, 438), (433, 412, 435), (433, 435, 434), (423, 424, 428), (423, 428, 495), (495, 428, 419), (495, 419, 465), (417, 423, 495), (417, 495, 403), (403, 495, 465), (403, 465, 404), (465, 419, 429), (465, 429, 466), (466, 429, 431), (475, 347, 283), (411, 381, 470), (470, 297, 496), (496, 297, 296), (295, 294, 497), (497, 294, 471), (471, 381, 498), (498, 381, 410), (358, 360, 499), (499, 360, 500), (500, 491, 501), (501, 491, 481), (502, 458, 485), (499, 500, 503), (298, 299, 504), (504, 299, 473), (473, 359, 505), (505, 359, 358), (506, 362, 472), (477, 362, 507), (507, 362, 506), (508, 355, 350), (353, 355, 508), (350, 493, 508), (491, 500, 509), (509, 500, 360), (510, 361, 378), (510, 378, 511), (360, 361, 512), (512, 361, 510), (513, 378, 354), (511, 378, 513), (513, 354, 514), (514, 354, 353), (514, 515, 516), (514, 516, 513), (353, 508, 514), (508, 515, 514), (515, 494, 516), (494, 492, 516), (508, 493, 515), (493, 494, 515), (513, 516, 517), (513, 517, 511), (516, 492, 489), (516, 489, 517), (490, 518, 488), (518, 519, 488), (491, 509, 518), (491, 518, 490), (518, 512, 510), (518, 510, 519), (509, 360, 512), (509, 512, 518), (488, 519, 489), (519, 517, 489), (519, 510, 517), (510, 511, 517), (520, 487, 521), (487, 447, 521), (522, 486, 520), (486, 487, 520), (523, 520, 524), (520, 521, 524), (525, 522, 523), (522, 520, 523), (526, 523, 527), (523, 524, 527), (528, 525, 526), (525, 523, 526), (507, 526, 477), (526, 527, 477), (506, 528, 507), (528, 526, 507), (529, 446, 522), (446, 486, 522), (530, 529, 525), (529, 522, 525), (531, 530, 528), (530, 525, 528), (472, 531, 506), (531, 528, 506), (501, 481, 482), (501, 482, 532), (532, 482, 444), (532, 444, 533), (500, 501, 532), (500, 532, 503), (503, 532, 533), (503, 533, 534), (533, 444, 483), (533, 483, 535), (535, 483, 352), (535, 352, 484), (534, 533, 535), (534, 535, 502), (502, 535, 458), (535, 484, 458), (358, 499, 503), (358, 503, 505), (505, 503, 534), (505, 534, 473), (473, 534, 502), (473, 502, 504), (504, 502, 485), (504, 485, 298), (459, 460, 462), (459, 462, 536), (536, 462, 463), (536, 463, 537), (457, 459, 536), (457, 536, 538), (538, 536, 537), (538, 537, 539), (537, 463, 464), (537, 464, 540), (540, 464, 453), (540, 453, 541), (539, 537, 540), (539, 540, 542), (542, 540, 541), (542, 541, 543), (461, 457, 538), (461, 538, 544), (544, 538, 539), (544, 539, 545), (296, 461, 544), (296, 544, 496), (496, 544, 545), (496, 545, 470), (545, 539, 542), (545, 542, 546), (546, 542, 543), (546, 543, 547), (470, 545, 546), (470, 546, 411), (411, 546, 547), (411, 547, 410), (541, 453, 454), (541, 454, 548), (548, 454, 455), (548, 455, 549), (543, 541, 548), (543, 548, 550), (550, 548, 549), (550, 549, 551), (549, 455, 456), (549, 456, 552), (552, 456, 452), (552, 452, 480), (551, 549, 552), (551, 552, 553), (553, 552, 480), (553, 480, 449), (547, 543, 550), (547, 550, 554), (554, 550, 551), (554, 551, 555), (410, 547, 554), (410, 554, 498), (498, 554, 555), (498, 555, 471), (555, 551, 553), (555, 553, 556), (556, 553, 449), (556, 449, 479), (471, 555, 556), (471, 556, 497), (497, 556, 479), (497, 479, 295), (451, 343, 557), (343, 445, 557), (557, 445, 529), (445, 446, 529), (450, 451, 558), (451, 557, 558), (558, 557, 530), (557, 529, 530), (521, 447, 474), (447, 348, 474), (524, 521, 475), (521, 474, 475), (448, 450, 559), (450, 558, 559), (559, 558, 531), (558, 530, 531), (292, 448, 478), (448, 559, 478), (478, 559, 472), (559, 531, 472), (527, 524, 476), (524, 475, 476), (477, 527, 363), (527, 476, 363)])
me_mcchesney.polygons.foreach_set('material_index', [2, 2, 2, 2, 2, 2, 2, 2, 2, 2, 2, 2, 2, 2, 2, 2, 2, 2, 2, 2, 2, 2, 2, 2, 2, 2, 2, 2, 2, 2, 2, 2, 2, 2, 2, 2, 2, 2, 2, 2, 2, 2, 2, 2, 2, 2, 2, 2, 2, 2, 2, 2, 2, 2, 2, 2, 2, 2, 2, 2, 2, 2, 2, 2, 2, 2, 2, 2, 2, 2, 2, 2, 2, 2, 2, 2, 2, 2, 2, 2, 2, 2, 2, 2, 2, 2, 2, 2, 2, 2, 2, 2, 2, 2, 1, 1, 1, 1, 1, 1, 1, 1, 1, 1, 1, 1, 1, 1, 1, 1, 1, 1, 1, 1, 2, 2, 2, 2, 3, 3, 3, 3, 3, 3, 3, 3, 3, 3, 3, 3, 3, 3, 3, 3, 3, 3, 3, 3, 3, 3, 3, 3, 3, 3, 3, 3, 3, 3, 3, 3, 3, 3, 3, 3, 2, 2, 2, 2, 2, 2, 2, 2, 2, 2, 2, 2, 2, 2, 2, 2, 2, 2, 2, 2, 2, 2, 3, 3, 3, 3, 3, 3, 0, 0, 0, 0, 0, 0, 1, 2, 2, 2, 2, 2, 2, 2, 2, 2, 2, 2, 2, 2, 2, 2, 2, 2, 2, 2, 2, 2, 2, 2, 2, 2, 2, 2, 2, 2, 2, 2, 2, 2, 2, 2, 2, 2, 2, 2, 2, 2, 2, 2, 2, 2, 2, 2, 2, 2, 2, 2, 2, 2, 2, 2, 2, 2, 2, 2, 2, 2, 2, 2, 2, 2, 2, 2, 2, 2, 2, 2, 2, 2, 2, 2, 2, 2, 2, 2, 2, 2, 2, 2, 2, 2, 2, 2, 2, 2, 2, 2, 2, 2, 2, 2, 2, 2, 2, 2, 2, 2, 2, 2, 1, 1, 1, 1, 1, 1, 1, 1, 1, 1, 1, 2, 2, 2, 2, 2, 2, 2, 2, 2, 2, 2, 2, 2, 2, 2, 2, 2, 2, 2, 2, 2, 2, 2, 2, 2, 2, 2, 2, 2, 2, 2, 2, 2, 2, 2, 2, 2, 2, 2, 2, 2, 2, 2, 2, 2, 2, 2, 2, 2, 2, 2, 2, 2, 2, 2, 2, 2, 2, 2, 1, 1, 1, 1, 1, 1, 1, 1, 1, 1, 1, 1, 1, 1, 1, 1, 1, 1, 1, 1, 1, 1, 1, 1, 1, 1, 1, 1, 1, 1, 1, 1, 1, 1, 1, 1, 1, 1, 1, 1, 1, 1, 1, 1, 1, 1, 1, 1, 1, 1, 1, 1, 1, 1, 1, 1, 1, 1, 1, 1, 1, 1, 1, 1, 1, 1, 1, 1, 1, 1, 1, 1, 1, 1, 1, 1, 1, 1, 1, 1, 1, 1, 1, 1, 1, 1, 1, 1, 1, 1, 1, 1, 1, 1, 1, 1, 1, 1, 1, 1, 1, 1, 1, 1, 1, 1, 1, 1, 1, 1, 1, 1, 1, 1, 1, 1, 1, 1, 1, 1, 1, 1, 1, 1, 1, 1, 1, 1, 1, 1, 1, 1, 1, 1, 1, 1, 1, 1, 1, 1, 1, 1, 1, 1, 1, 1, 1, 1, 1, 1, 1, 1, 1, 1, 1, 1, 1, 1, 1, 1, 1, 1, 1, 1, 1, 1, 1, 1, 1, 1, 1, 1, 1, 1, 1, 1, 1, 1, 1, 1, 1, 1, 1, 1, 1, 1, 1, 1, 1, 1, 1, 1, 1, 1, 2, 2, 2, 2, 2, 2, 2, 2, 2, 2, 2, 2, 2, 2, 2, 2, 2, 2, 2, 2, 2, 2, 2, 2, 2, 2, 2, 2, 2, 2, 2, 2, 2, 2, 2, 2, 2, 2, 2, 2, 2, 2, 2, 2, 2, 2, 2, 2, 2, 2, 2, 2, 2, 2, 2, 2, 2, 2, 2, 2, 2, 2, 2, 2, 2, 2, 2, 2, 2, 2, 2, 2, 2, 2, 2, 2, 2, 2, 2, 2, 2, 2, 2, 2, 2, 2, 2, 2, 2, 2, 2, 2, 2, 2, 1, 1, 1, 1, 1, 1, 1, 1, 1, 1, 1, 1, 1, 1, 1, 1, 1, 1, 1, 1, 2, 2, 2, 2, 3, 3, 3, 3, 3, 3, 3, 3, 3, 3, 3, 3, 3, 3, 3, 3, 3, 3, 3, 3, 3, 3, 3, 3, 3, 3, 3, 3, 3, 3, 3, 3, 3, 3, 3, 3, 2, 2, 2, 2, 2, 2, 2, 2, 2, 2, 2, 2, 2, 2, 2, 2, 2, 2, 2, 2, 2, 2, 3, 3, 3, 3, 3, 3, 0, 0, 0, 0, 0, 0, 1, 2, 2, 2, 2, 2, 2, 2, 2, 2, 2, 2, 2, 2, 2, 2, 2, 2, 2, 2, 2, 2, 2, 2, 2, 2, 2, 2, 2, 2, 2, 2, 2, 2, 2, 2, 2, 2, 2, 2, 2, 2, 2, 2, 2, 2, 2, 2, 2, 2, 2, 2, 2, 2, 2, 2, 2, 2, 2, 2, 2, 2, 2, 2, 2, 2, 2, 2, 2, 2, 2, 2, 2, 2, 2, 2, 2, 2, 2, 2, 2, 2, 2, 2, 2, 2, 2, 2, 2, 2, 2, 2, 2, 2, 2, 2, 2, 2, 2, 2, 2, 2, 2, 2, 1, 1, 1, 1, 1, 1, 1, 1, 1, 1, 1, 2, 2, 2, 2, 2, 2, 2, 2, 2, 2, 2, 2, 2, 2, 2, 2, 2, 2, 2, 2, 2, 2, 2, 2, 2, 2, 2, 2, 2, 2, 2, 2, 2, 2, 2, 2, 2, 2, 2, 2, 2, 2, 2, 2, 2, 2, 2, 2, 2, 2, 2, 2, 2, 2, 2, 2, 2, 2, 2, 1, 1, 1, 1, 1, 1, 1, 1, 1, 1, 1, 1, 1, 1, 1, 1, 1, 1, 1, 1, 1, 1, 1, 1, 1, 1, 1, 1, 1, 1, 1, 1, 1, 1, 1, 1, 1, 1, 1, 1, 1, 1, 1, 1, 1, 1, 1, 1, 1, 1, 1, 1, 1, 1, 1, 1, 1, 1, 1, 1, 1, 1, 1, 1, 1, 1, 1, 1, 1, 1, 1, 1, 1, 1, 1, 1, 1, 1, 1, 1, 1, 1, 1, 1, 1, 1, 1, 1, 1, 1, 1, 1, 1, 1, 1, 1, 1, 1, 1, 1, 1, 1, 1, 1, 1, 1, 1, 1, 1, 1, 1, 1, 1, 1, 1, 1, 1, 1, 1, 1, 1, 1, 1, 1, 1, 1, 1, 1, 1, 1, 1, 1, 1, 1, 1, 1, 1, 1, 1, 1, 1, 1, 1, 1, 1, 1, 1, 1, 1, 1, 1, 1, 1, 1, 1, 1, 1, 1, 1, 1, 1, 1, 1, 1, 1, 1, 1, 1, 1, 1, 1, 1, 1, 1, 1, 1, 1, 1, 1, 1, 1, 1, 1, 1, 1, 1, 1, 1, 1, 1, 1, 1, 1, 1])
_uv = me_mcchesney.uv_layers.new(name='UVTex')
_uv.uv.foreach_set('vector', [1.219, 2.13, -0.1725, 2.13, -0.1707, 2.999, 1.219, 2.13, -0.1707, 2.999, 1.221, 2.999, -0.1725, 2.13, -1.65, 2.13, -1.648, 2.999, -0.1725, 2.13, -1.648, 2.999, -0.1707, 2.999, 1.403, 0.2255, 3.27, -1.378, 3.272, -0.2806, 1.403, 0.2255, 3.272, -0.2806, 1.405, 1.141, -1.37, 2.248, -1.377, 2.248, -1.371, 3.346, -1.377, 2.248, -1.378, 3.346, -1.371, 3.346, -0.356, 2.337, -0.6748, 2.248, -0.6726, 3.346, -0.356, 2.337, -0.6726, 3.346, -0.3538, 3.511, -0.6748, 2.248, -0.356, 2.293, -0.6726, 3.346, -0.356, 2.293, -0.3538, 3.511, -0.6726, 3.346, 0.8347, 0.2255, 1.436, 0.2255, 1.435, 1.141, 0.8347, 0.2255, 1.435, 1.141, 0.8341, 1.141, 1.403, 0.2255, 3.27, -1.378, 3.272, -0.2806, 1.403, 0.2255, 3.272, -0.2806, 1.405, 1.141, -0.356, 2.248, -2.224, 3.852, -0.3538, 3.346, -2.224, 3.852, -2.221, 4.767, -0.3538, 3.346, -8.088, 1.195, -5.651, 1.195, -8.088, 2.461, -5.651, 1.195, -5.651, 2.461, -8.088, 2.461, 1.436, -0.206, 0.8347, -0.206, 0.8347, -0.206, 1.436, -0.206, 0.8347, -0.206, 1.436, -0.206, 0.8347, -0.206, 0.8347, -2.074, 0.8347, -2.074, 0.8347, -0.206, 0.8347, -2.074, 0.8347, -0.206, 1.436, 1.553, 1.436, 3.42, 1.436, 3.42, 1.436, 1.553, 1.436, 3.42, 1.436, 1.553, 0.8347, 1.553, 1.436, 1.553, 1.436, 1.553, 0.8347, 1.553, 1.436, 1.553, 0.8347, 1.553, -0.356, 2.248, 2.954, 2.248, 2.954, 0.02321, -0.356, 2.248, 2.954, 0.02321, -0.356, 0.02321, 0.8347, -0.206, 0.8347, -0.206, 0.8347, -0.206, 0.8347, -0.206, 0.8347, -0.206, 0.8347, -0.206, 1.436, -0.206, 1.436, -0.206, 1.436, -0.206, 1.436, -0.206, 1.436, -0.206, 1.436, -0.206, 1.436, -0.206, 1.436, 3.104, 1.436, 3.104, 1.436, -0.206, 1.436, 3.104, 1.436, -0.206, 1.436, -0.522, 1.436, -3.832, 1.436, -3.832, 1.436, -0.522, 1.436, -3.832, 1.436, -0.522, 0.8347, -0.206, 0.8347, 3.104, 0.8347, 3.104, 0.8347, -0.206, 0.8347, 3.104, 0.8347, -0.206, 0.8347, -0.522, 0.8347, -3.832, 0.8347, -3.832, 0.8347, -0.522, 0.8347, -3.832, 0.8347, -0.522, 1.436, -0.522, 1.436, -0.522, 1.436, -0.522, 1.436, -0.522, 1.436, -0.522, 1.436, -0.522, 0.8347, -0.522, 0.8347, -0.522, 0.8347, -0.522, 0.8347, -0.522, 0.8347, -0.522, 0.8347, -0.522, 0.8347, -0.522, 0.8347, -3.832, 0.8347, -3.832, 0.8347, -0.522, 0.8347, -3.832, 0.8347, -0.522, 1.436, -0.206, 1.436, 3.104, 1.436, 3.104, 1.436, -0.206, 1.436, 3.104, 1.436, -0.206, 0.8347, -0.206, 1.436, -0.206, 1.436, -0.206, 0.8347, -0.206, 1.436, -0.206, 0.8347, -0.206, 1.436, -0.522, 0.8347, -0.522, 0.8347, -0.522, 1.436, -0.522, 0.8347, -0.522, 1.436, -0.522, 0.8347, -0.206, 1.436, -0.206, 1.436, -0.206, 0.8347, -0.206, 1.436, -0.206, 0.8347, -0.206, 1.436, 0.2799, 0.8347, 0.2799, 0.8347, 0.2799, 1.436, 0.2799, 0.8347, 0.2799, 1.436, 0.2799, 1.436, -0.206, 1.436, 3.104, 1.436, 3.104, 1.436, -0.206, 1.436, 3.104, 1.436, -0.206, 1.436, -0.522, 1.436, 0.2799, 1.436, 0.2799, 1.436, -0.522, 1.436, 0.2799, 1.436, -0.522, 0.8347, -0.522, 0.8347, -3.832, 0.8347, -3.832, 0.8347, -0.522, 0.8347, -3.832, 0.8347, -0.522, 0.8347, 0.2799, 0.8347, -0.522, 0.8347, -0.522, 0.8347, 0.2799, 0.8347, -0.522, 0.8347, 0.2799, -0.672, 2.248, 0.1299, 2.248, -0.672, 0.02321, 0.1299, 2.248, 0.1299, 0.02321, -0.672, 0.02321, 0.8347, -0.522, 0.8347, 0.2799, 1.436, -0.522, 0.8347, 0.2799, 1.436, 0.2799, 1.436, -0.522, 0.8347, -0.206, 0.8347, 3.104, 1.436, -0.206, 0.8347, 3.104, 1.436, 3.104, 1.436, -0.206, 0.2629, -0.206, 0.8347, -0.206, 0.2629, -2.074, 0.8347, -0.206, 0.8347, -2.074, 0.2629, -2.074, -1.245, -0.206, 0.2629, -0.206, 0.2629, -2.074, -1.245, -0.206, 0.2629, -2.074, -1.245, -2.074, 0.2629, 1.553, 0.8347, 1.553, 0.8347, -0.206, 0.2629, 1.553, 0.8347, -0.206, 0.2629, -0.206, -1.377, -0.206, -1.245, -0.206, -1.245, -2.074, -1.377, -0.206, -1.245, -2.074, -1.377, -2.074, 2.249, 1.553, 2.382, 1.553, 2.249, -0.206, 2.382, 1.553, 2.579, -0.206, 2.249, -0.206, 2.139, 1.553, 1.436, 1.553, 1.436, 3.42, 2.139, 1.553, 1.436, 3.42, 2.139, 3.42, 0.8347, 1.553, 0.8347, 3.42, 1.436, 3.42, 0.8347, 1.553, 1.436, 3.42, 1.436, 1.553, 0.8347, -0.206, 0.8347, 1.553, 1.436, 1.553, 0.8347, -0.206, 1.436, 1.553, 1.436, -0.206, 1.219, 2.13, 2.697, 2.13, 1.219, 0.37, 2.697, 2.13, 2.697, 0.37, 1.219, 0.37, -0.1725, 2.13, 1.219, 2.13, 1.219, 0.37, -0.1725, 2.13, 1.219, 0.37, -0.1725, 0.37, 1.436, 0.02321, 0.8347, 0.02321, 0.8347, 2.248, 1.436, 0.02321, 0.8347, 2.248, 1.436, 2.248, -1.843, 0.6376, -1.797, 0.6376, -1.839, 1.283, -1.797, 0.6376, -1.793, 1.283, -1.839, 1.283, -1.797, 0.6376, 2.743, 0.6314, -1.793, 1.283, 2.743, 0.6314, 2.747, 1.277, -1.793, 1.283, 2.101, 0.6622, 2.682, 0.6622, 2.635, 1.278, 2.682, 0.6622, 2.679, 1.278, 2.635, 1.278, -3.726, 0.6201, -2.08, 0.6201, -3.692, 1.189, -3.726, 0.6201, -3.692, 1.189, -3.729, 1.189, 5.68, 0.6007, 2.759, 0.6007, 5.677, 1.185, 2.759, 0.6007, 2.756, 1.185, 5.677, 1.185, 2.759, 0.6007, -5.581, 0.6007, 2.756, 1.185, -5.581, 0.6007, -5.584, 1.185, 2.756, 1.185, 2.759, -0.5835, -4.941, -0.5835, 2.759, 0.6007, -4.941, -0.5835, -5.581, 0.6007, 2.759, 0.6007, 5.68, -0.5835, 2.759, -0.5835, 2.759, 0.6007, 5.68, -0.5835, 2.759, 0.6007, 5.68, 0.6007, -4.941, -0.5835, -5.619, -0.5835, -5.581, 0.6007, -5.619, -0.5835, -5.619, 0.6007, -5.581, 0.6007, -1.225, -0.6708, 2.741, -0.6763, 2.743, 0.6314, -1.225, -0.6708, 2.743, 0.6314, -1.797, 0.6376, -0.356, 2.248, -2.224, 3.852, -0.3538, 3.346, -2.224, 3.852, -2.221, 4.767, -0.3538, 3.346, 1.436, 0.2255, 0.8347, 0.2255, 1.435, 1.141, 0.8347, 0.2255, 0.8341, 1.141, 1.435, 1.141, -5.816, 11.81, 2.815, 11.81, 2.815, 18.9, -5.816, 11.81, 2.815, 18.9, -5.816, 18.9, 2.815, 11.81, 11.45, 11.81, 11.45, 18.9, 2.815, 11.81, 11.45, 18.9, 2.815, 18.9, -5.816, -9.704, 2.815, -9.704, -5.816, -16.79, 2.815, -9.704, 2.815, -16.79, -5.816, -16.79, 2.815, -9.704, 11.45, -9.704, 2.815, -16.79, 11.45, -9.704, 11.45, -16.79, 2.815, -16.79, -1.187, 6.115, -1.187, -5.066, 8.226, -5.066, -1.187, 6.115, 8.226, -5.066, 8.226, 6.115, 8.226, 6.115, 19.24, 6.115, 8.226, 17.99, 19.24, 6.115, 20.84, 17.99, 8.226, 17.99, 15.53, 1.437, 15.53, -3.508, 29.22, -3.508, 15.53, -3.508, 29.22, -3.508, 29.22, -3.508, 8.226, -5.066, 20.84, -5.066, 19.24, 6.115, 8.226, -5.066, 19.24, 6.115, 8.226, 6.115, 16.61, -3.607, 16.01, -3.607, 16.01, 4.656, 16.61, -3.607, 16.01, 4.656, 24.19, 4.656, 7.752, -5.554, 7.752, 3.482, 37.0, -5.554, 7.752, -5.554, 37.0, -5.554, 37.0, -5.554, 20.96, -5.066, 21.08, -5.066, 20.96, 6.115, 21.08, -5.066, 23.04, 6.115, 20.96, 6.115, -33.75, 6.115, -10.14, 6.115, -10.14, 17.99, -33.75, 6.115, -10.14, 17.99, -35.72, 17.99, -10.14, 6.115, -1.187, 6.115, -1.187, 17.99, -10.14, 6.115, -1.187, 17.99, -10.14, 17.99, -35.72, -5.066, -10.14, -5.066, -33.75, 6.115, -10.14, -5.066, -10.14, 6.115, -33.75, 6.115, -10.14, -5.066, -1.187, -5.066, -1.187, 6.115, -10.14, -5.066, -1.187, 6.115, -10.14, 6.115, -0.8287, -0.8802, -10.64, -0.8802, -10.64, -3.101, -0.8287, -0.8802, -10.64, -3.101, -0.8287, -3.101, 9.486, -0.8802, -0.8287, -0.8802, 9.486, -3.101, -0.8287, -0.8802, -0.8287, -3.101, 9.486, -3.101, -1.187, -5.066, -1.187, -16.94, 8.226, -16.94, -1.187, -5.066, 8.226, -16.94, 8.226, -5.066, 0.1299, 2.248, -0.672, 2.248, -0.672, 3.298, 0.1299, 2.248, -0.672, 3.298, 0.1299, 4.154, 1.436, 2.248, 1.574, 2.248, 1.574, 3.298, 1.436, 2.248, 1.574, 3.298, 1.436, 3.298, 1.574, 2.248, 1.436, 2.248, 1.436, 4.154, 1.574, 2.248, 1.436, 4.154, 1.574, 4.154, 0.8347, 2.248, 1.436, 2.248, 1.436, 3.298, 0.8347, 2.248, 1.436, 3.298, 0.8347, 3.298, 1.436, 2.248, 0.8347, 2.248, 0.8347, 4.154, 1.436, 2.248, 0.8347, 4.154, 1.436, 4.154, -0.672, 2.248, 0.1299, 2.248, -0.672, 3.298, 0.1299, 2.248, 0.1299, 4.154, -0.672, 3.298, 0.1299, 2.248, -0.672, 2.248, -0.672, 3.298, 0.1299, 2.248, -0.672, 3.298, 0.1299, 4.154, 0.8347, 0.2799, 0.8347, -0.522, 0.8347, -0.522, 0.8347, 0.2799, 0.8347, -0.522, 0.8347, 0.2799, 1.436, -0.522, 1.436, 0.2799, 1.436, 0.2799, 1.436, -0.522, 1.436, 0.2799, 1.436, -0.522, 1.436, 0.2799, 0.8347, 0.2799, 0.8347, 0.2799, 1.436, 0.2799, 0.8347, 0.2799, 1.436, 0.2799, 0.8347, -0.522, 1.436, -0.522, 1.436, -0.522, 0.8347, -0.522, 1.436, -0.522, 0.8347, -0.522, -1.328, -2.581, 2.111, -2.581, 2.111, 1.362, -1.328, -2.581, 2.111, 1.362, -1.328, 1.362, 8.235, -0.4157, 8.235, -5.858, 10.4, -5.858, 8.235, -0.4157, 10.4, -5.858, 10.4, -0.4157, 8.235, -5.858, 8.235, -0.4157, -1.179, -0.4157, 8.235, -5.858, -1.179, -0.4157, -1.179, -5.858, -0.8745, 0.3963, -0.8745, 1.219, -1.472, 1.219, -0.8745, 0.3963, -1.472, 1.219, -1.472, 0.3963, 0.4716, 0.5794, 1.299, 0.5794, 1.299, 1.136, 0.4716, 0.5794, 1.299, 1.136, 0.4716, 1.136, -0.271, 0.02321, 0.1299, 0.02321, 0.1299, 1.486, -0.271, 0.02321, 0.1299, 1.486, -0.271, 1.486, 0.3115, 0.675, 1.107, 0.675, 0.3086, 1.281, 0.8347, 1.449, 0.8347, 3.104, 0.8347, -0.206, 0.8347, -0.206, 0.8347, 1.449, 0.8347, -0.206, 0.8347, 1.449, 0.8347, 3.104, 0.8347, 3.104, 1.436, 1.449, 1.436, -0.206, 1.436, 3.104, 1.436, -0.522, 1.436, -2.177, 1.436, -0.522, 1.436, 1.449, 1.436, -0.206, 1.436, -0.206, 1.135, -0.4795, 0.8347, -1.378, 1.436, -1.378, 1.436, -0.206, 1.135, -0.206, 1.436, -0.206, 1.135, -0.206, 0.8347, -0.206, 0.8347, -0.206, 1.135, -0.4795, 1.436, -1.378, 0.8347, -1.378, 0.8347, -0.522, 1.135, -0.522, 0.8347, -0.522, 1.135, -0.522, 1.436, -0.522, 1.436, -0.522, 1.574, -0.121, 1.436, -0.522, 1.436, 0.2799, 1.574, 0.2799, 1.574, -0.121, 1.436, 0.2799, 1.574, -0.121, 1.574, -0.522, 1.436, -0.522, 1.574, 1.486, 1.436, 0.02321, 1.436, 2.248, 1.574, 2.248, 1.574, 1.486, 1.436, 2.248, 1.574, 1.486, 1.574, 0.02321, 1.436, 0.02321, -0.271, 2.248, 0.1299, 4.154, -0.672, 3.298, -0.672, 2.248, -0.271, 2.248, -0.672, 3.298, -0.271, 2.248, 0.1299, 2.248, 0.1299, 4.154, 1.574, -0.522, 1.574, -0.522, 1.574, -0.522, 1.574, -0.522, 1.574, -0.522, 1.574, -0.522, 1.436, 1.136, 1.436, 2.248, 1.436, 0.02321, 1.436, 1.449, 1.436, -0.206, 1.436, 3.104, 1.436, 1.449, 1.436, 3.104, 1.436, -0.206, 1.436, 1.136, 1.436, 0.02321, 1.436, 2.248, 1.436, -0.206, 1.436, -0.206, 1.436, -0.206, 1.436, -0.206, 1.436, -0.206, 1.436, -0.206, 1.436, 1.136, 1.436, 1.692, 1.436, 2.248, 1.436, -0.206, 1.436, -0.206, 1.436, -0.206, 1.436, -0.522, 1.436, -1.35, 1.436, -0.522, 1.436, 2.277, 1.436, 1.449, 1.436, 3.104, 1.436, 1.449, 1.436, 0.6216, 1.436, -0.206, 1.436, 0.6216, 1.436, -0.206, 1.436, -0.206, 1.436, -0.206, 1.436, 0.6216, 1.436, -0.206, 1.436, 0.6216, 1.436, 1.449, 1.436, -0.206, 1.299, 2.248, 2.127, 2.248, 2.954, 2.248, 1.436, 2.277, 1.436, 3.104, 1.436, 3.104, 1.436, -0.522, 1.436, -0.522, 1.436, -0.522, -0.672, 1.692, -0.672, 1.136, -0.672, 2.248, -0.672, 1.136, -0.672, 0.5794, -0.672, 0.02321, 1.436, -0.522, 1.436, -0.522, 1.436, -0.522, 1.574, -0.522, 1.574, -0.8667, 1.574, -0.522, 1.574, -1.211, 1.574, -1.556, 1.574, -1.556, 1.574, 2.07, 1.574, 2.07, 1.574, 2.07, 1.574, 2.07, 1.574, 2.07, 1.574, 2.07, 1.574, 2.07, 1.574, 2.415, 1.574, 2.07, 1.574, -0.8667, 1.574, -0.522, 1.574, -0.522, -0.672, 2.248, -0.672, 1.506, -0.672, 1.136, 1.574, 1.506, 1.574, 0.7648, 1.574, 1.136, -0.672, 0.7648, -0.672, 0.02321, -0.672, 1.136, 1.787, -0.206, 1.436, 1.553, 2.139, 1.553, 0.2629, -0.206, 0.01788, -0.206, 0.2629, 1.553, 0.01788, -0.206, -0.1344, -0.206, 0.2629, 1.553, -0.9004, -0.206, -1.048, -0.206, -1.245, 1.553, -0.356, 2.337, -0.356, 1.759, -0.6748, 2.248, -0.356, 1.759, -0.356, 1.18, -0.6748, 1.136, -0.356, 1.18, -0.356, 0.6017, -0.6748, 1.136, -0.356, 0.6017, -0.356, 0.02321, -0.6748, 0.02321, 0.8347, -0.5248, 0.6917, -0.5248, 0.8347, -0.206, 0.6917, -0.5248, 0.5488, -0.5248, 0.8347, -0.206, 0.5488, -0.5248, 0.4058, -0.5248, 0.2629, -0.206, 0.4058, -0.5248, 0.2629, -0.5248, 0.2629, -0.206, -0.6748, 1.136, -0.6748, 0.5794, -0.356, 1.158, -0.6748, 0.5794, -0.6748, 0.02321, -0.356, 0.02321, -0.6748, 2.248, -0.6748, 1.692, -0.356, 2.293, -0.6748, 1.692, -0.6748, 1.136, -0.356, 1.158, 1.436, -0.5248, 1.285, -0.5248, 1.436, -0.206, 1.285, -0.5248, 1.135, -0.5248, 1.436, -0.206, 1.135, -0.5248, 0.9849, -0.5248, 0.8347, -0.206, 0.9849, -0.5248, 0.8347, -0.5248, 0.8347, -0.206, 2.954, 1.692, 2.954, 2.248, 2.127, 2.248, 1.299, 1.136, 2.127, 1.136, 2.127, 1.692, 1.299, 1.136, 2.127, 1.692, 1.299, 1.692, 2.127, 1.136, 2.954, 1.136, 2.954, 1.692, 2.127, 1.136, 2.954, 1.692, 2.127, 1.692, -0.2311, 0.5617, 0.4757, 0.5617, 0.4757, 1.037, -0.2311, 0.5617, 0.4757, 1.037, -0.2311, 1.037, -0.2311, 0.08666, 0.4757, 0.08667, 0.4757, 0.5617, -0.2311, 0.08666, 0.4757, 0.5617, -0.2311, 0.5617, 0.4716, 0.02321, 1.299, 0.02321, 1.299, 0.5794, 0.4716, 0.02321, 1.299, 0.5794, 0.4716, 0.5794, 1.299, 0.5794, 2.127, 0.5794, 2.127, 1.136, 1.299, 0.5794, 2.127, 1.136, 1.299, 1.136, 2.127, 0.5794, 2.954, 0.5794, 2.954, 1.136, 2.127, 0.5794, 2.954, 1.136, 2.127, 1.136, 1.299, 0.02321, 2.127, 0.02321, 2.127, 0.5794, 1.299, 0.02321, 2.127, 0.5794, 1.299, 0.5794, 2.127, 0.02321, 2.954, 0.02321, 2.127, 0.5794, 2.954, 0.02321, 2.954, 0.5794, 2.127, 0.5794, -0.672, 1.136, -0.271, 1.486, -0.672, 2.248, -0.271, 1.486, -0.271, 2.248, -0.672, 2.248, -0.271, 1.486, 0.1299, 1.486, 0.1299, 2.248, -0.271, 1.486, 0.1299, 2.248, -0.271, 2.248, -0.672, 0.02321, -0.271, 0.02321, -0.672, 1.136, -0.271, 0.02321, -0.271, 1.486, -0.672, 1.136, 1.436, 2.248, 1.436, 0.02321, 1.574, 0.02321, 1.436, 2.248, 1.574, 0.02321, 1.574, 2.248, -0.672, 2.248, -0.672, 0.02321, -1.706, 0.02321, -0.672, 2.248, -1.706, 0.02321, -1.706, 2.248, 1.436, -0.522, 1.574, -0.522, 1.574, -1.556, 1.436, -0.522, 1.574, -1.556, 1.436, -1.556, 1.903, 0.675, 3.491, 1.281, 0.3086, 1.281, -1.202, 0.675, 0.3086, 1.281, -2.719, 1.281, 2.453, 0.6432, 4.42, 1.274, -3.692, 1.189, 0.2019, 0.6748, 2.635, 1.278, -1.7, 1.371, -2.088, -0.5318, -2.086, -0.2438, -3.726, -0.5318, -2.086, -0.2438, -2.084, 0.04419, -3.726, -0.5318, -2.084, 0.04419, -2.082, 0.3322, -3.726, 0.6201, -2.082, 0.3322, -2.08, 0.6201, -3.726, 0.6201, -2.08, 0.6201, -1.35, 0.6317, -3.692, 1.189, 2.453, 0.6432, 3.208, 0.6548, 4.42, 1.274, 3.208, 0.6548, 4.423, 0.6664, 4.42, 1.274, -0.1344, -0.206, -1.245, 1.553, 0.2629, 1.553, 0.5488, -0.5248, 0.2629, -0.206, 0.8347, -0.206, 1.135, -0.5248, 0.8347, -0.206, 1.436, -0.206, -0.6748, 1.136, -0.6748, 1.692, -0.356, 1.759, -0.6748, 1.692, -0.6748, 2.248, -0.356, 1.759, -0.6748, 0.02321, -0.6748, 0.5794, -0.356, 0.6017, -0.6748, 0.5794, -0.6748, 1.136, -0.356, 0.6017, 2.139, -0.206, 1.963, -0.206, 2.139, 1.553, 1.963, -0.206, 1.787, -0.206, 2.139, 1.553, 1.787, -0.206, 1.612, -0.206, 1.436, 1.553, 1.612, -0.206, 1.436, -0.206, 1.436, 1.553, -0.356, 0.02321, -0.356, 0.5906, -0.6748, 0.5794, -0.356, 0.5906, -0.356, 1.158, -0.6748, 0.5794, -0.356, 1.158, -0.356, 1.725, -0.6748, 1.692, -0.356, 1.725, -0.356, 2.293, -0.6748, 1.692, -0.1344, -0.206, -0.3204, -0.206, -1.245, 1.553, -0.3204, -0.206, -0.5119, -0.206, -1.245, 1.553, -0.5119, -0.206, -0.9004, -0.206, -1.245, 1.553, 2.249, 1.055, 2.139, -0.206, 2.139, 1.553, 2.249, 1.553, 2.249, 1.055, 2.139, 1.553, 2.249, 1.055, 2.249, 0.2569, 2.139, -0.206, 2.249, 0.2569, 2.249, -0.206, 2.139, -0.206, 2.249, 2.067, 2.139, 1.553, 2.139, 3.42, 2.249, 2.067, 2.249, 1.553, 2.139, 1.553, 2.249, -0.206, 2.249, -0.8406, 2.139, -0.206, 2.249, -0.8406, 2.249, -1.559, 2.139, -0.206, -1.361, 0.02321, -1.472, 0.3963, -1.706, 0.02321, -1.472, 0.3963, -1.706, 0.7648, -1.706, 0.02321, 2.154, 0.3963, 2.154, 1.219, 1.92, 0.7648, 2.154, 1.219, 1.92, 1.506, 1.92, 0.7648, 2.154, 1.219, 2.265, 2.248, 1.92, 1.506, 2.265, 2.248, 1.92, 2.248, 1.92, 1.506, -1.017, 0.02321, -0.8745, 0.3963, -1.472, 0.3963, -1.017, 0.02321, -1.472, 0.3963, -1.361, 0.02321, -0.8745, 1.219, -1.017, 2.248, -1.472, 1.219, -1.017, 2.248, -1.361, 2.248, -1.472, 1.219, -0.672, 0.02321, -0.672, 0.7648, -0.8745, 0.3963, -0.672, 0.02321, -0.8745, 0.3963, -1.017, 0.02321, -0.672, 0.7648, -0.672, 1.506, -0.8745, 1.219, -0.672, 0.7648, -0.8745, 1.219, -0.8745, 0.3963, -0.672, 1.506, -0.672, 2.248, -1.017, 2.248, -0.672, 1.506, -1.017, 2.248, -0.8745, 1.219, -1.361, 2.248, -1.017, 2.248, -0.672, 2.248, -1.361, 2.248, -0.672, 2.248, -1.706, 2.248, 1.92, 0.7648, 1.92, 1.506, 1.92, 2.248, 1.92, 0.7648, 1.92, 2.248, 1.92, 0.02321, -1.017, 0.02321, -1.361, 0.02321, -1.706, 0.02321, -1.017, 0.02321, -1.706, 0.02321, -0.672, 0.02321, -0.356, 1.692, 0.4716, 1.692, 0.4716, 2.248, -0.356, 1.692, 0.4716, 2.248, -0.356, 2.248, 0.4716, 1.692, 1.299, 1.692, 1.299, 2.248, 0.4716, 1.692, 1.299, 2.248, 0.4716, 2.248, -0.2311, 1.037, 0.4757, 1.037, 0.4757, 1.512, -0.2311, 1.037, 0.4757, 1.512, -0.2311, 1.512, 0.4716, 1.136, 1.299, 1.136, 1.299, 1.692, 0.4716, 1.136, 1.299, 1.692, 0.4716, 1.692, 1.299, 1.692, 2.127, 1.692, 2.127, 2.248, 1.299, 1.692, 2.127, 2.248, 1.299, 2.248, 2.127, 1.692, 2.954, 1.692, 2.127, 2.248, -2.084, 0.04419, -3.726, 0.6201, -3.726, -0.5318, 1.107, 0.675, 1.903, 0.675, 0.3086, 1.281, 1.903, 0.675, 2.698, 0.675, 3.491, 1.281, 2.698, 0.675, 3.494, 0.675, 3.491, 1.281, -2.716, 0.675, -1.959, 0.675, -2.719, 1.281, -1.959, 0.675, -1.202, 0.675, -2.719, 1.281, -1.202, 0.675, -0.4454, 0.675, 0.3086, 1.281, -0.4454, 0.675, 0.3115, 0.675, 0.3086, 1.281, 2.101, 0.6622, 2.098, 0.3501, 2.682, 0.6622, 2.098, 0.3501, 2.096, 0.038, 2.682, 0.6622, 2.096, 0.038, 2.093, -0.2741, 2.682, -0.5862, 2.093, -0.2741, 2.09, -0.5862, 2.682, -0.5862, -0.7482, 0.3643, -1.697, 0.369, -1.697, 0.05061, 2.098, 0.3501, 1.149, 0.3548, 2.096, 0.038, -1.697, 0.6874, -0.7475, 0.6811, -1.7, 1.371, -0.7475, 0.6811, 0.2019, 0.6748, -1.7, 1.371, 0.2019, 0.6748, 1.151, 0.6685, 2.635, 1.278, 1.151, 0.6685, 2.101, 0.6622, 2.635, 1.278, 1.53, 0.6375, 2.453, 0.6432, -3.692, 1.189, -1.35, 0.6317, 0.5795, 0.6346, -3.692, 1.189, 0.5795, 0.6346, 1.53, 0.6375, -3.692, 1.189, -1.843, -0.01618, -1.225, -0.6708, -1.797, 0.6376, -1.843, 0.6376, -1.843, -0.01618, -1.797, 0.6376, -1.843, -0.01618, -1.844, -0.67, -1.225, -0.6708, 2.682, -0.5862, 2.682, 0.038, 2.096, 0.038, 2.682, 0.038, 2.682, 0.6622, 2.096, 0.038, 0.03962, 0.3427, 0.3665, 1.158, -0.9142, 1.158, 0.03962, 0.3427, 0.3649, 0.5866, 0.3665, 1.158, -0.9158, 0.5866, -0.5315, 0.3427, -0.9142, 1.158, -0.5315, 0.3427, 0.03962, 0.3427, -0.9142, 1.158, 0.7873, 0.3427, 1.726, 1.158, 0.3665, 1.158, 0.3649, 0.5866, 0.7873, 0.3427, 0.3665, 1.158, 0.7873, 0.3427, 1.311, 0.3427, 1.726, 1.158, 1.311, 0.3427, 1.725, 0.5866, 1.726, 1.158, 1.311, 0.3427, 0.7873, 0.3427, 0.7893, -0.2359, 1.311, 0.3427, 0.7893, -0.2359, 1.313, -0.2359, 1.725, 0.5866, 1.311, 0.3427, 1.725, 0.008058, 1.311, 0.3427, 1.313, -0.2359, 1.725, 0.008058, 1.313, -0.2359, 0.7893, -0.2359, 1.263, -0.5705, 0.7893, -0.2359, 0.7395, -0.5705, 1.263, -0.5705, 1.263, -0.5705, 1.725, -0.5705, 1.313, -0.2359, 1.725, -0.5705, 1.725, 0.008058, 1.313, -0.2359, 0.7873, 0.3427, 0.3649, 0.5866, 0.3649, 0.008058, 0.7873, 0.3427, 0.3649, 0.008058, 0.7893, -0.2359, 0.7893, -0.2359, 0.3649, 0.008058, 0.3649, -0.5705, 0.7893, -0.2359, 0.3649, -0.5705, 0.7395, -0.5705, -0.5787, -0.5705, 0.002674, -0.5705, -0.5292, -0.2359, 0.002674, -0.5705, 0.04705, -0.2359, -0.5292, -0.2359, -0.9158, -0.5705, -0.5787, -0.5705, -0.5292, -0.2359, -0.9158, -0.5705, -0.5292, -0.2359, -0.9158, 0.008058, -0.5292, -0.2359, 0.04705, -0.2359, 0.03962, 0.3427, -0.5292, -0.2359, 0.03962, 0.3427, -0.5315, 0.3427, -0.9158, 0.008058, -0.5292, -0.2359, -0.5315, 0.3427, -0.9158, 0.008058, -0.5315, 0.3427, -0.9158, 0.5866, 0.002674, -0.5705, 0.3649, -0.5705, 0.04705, -0.2359, 0.3649, -0.5705, 0.3649, 0.008058, 0.04705, -0.2359, 0.04705, -0.2359, 0.3649, 0.008058, 0.03962, 0.3427, 0.3649, 0.008058, 0.3649, 0.5866, 0.03962, 0.3427, 0.5754, -0.2402, -1.355, -0.2409, 0.5741, -0.5318, -1.355, -0.2409, -1.356, -0.5318, 0.5741, -0.5318, 1.527, -0.2394, 0.5754, -0.2402, 1.525, -0.5318, 0.5754, -0.2402, 0.5741, -0.5318, 1.525, -0.5318, 0.5768, 0.05141, -1.353, 0.04997, 0.5754, -0.2402, -1.353, 0.04997, -1.355, -0.2409, 0.5754, -0.2402, 1.528, 0.05285, 0.5768, 0.05141, 1.527, -0.2394, 0.5768, 0.05141, 0.5754, -0.2402, 1.527, -0.2394, 0.5781, 0.343, -1.352, 0.3408, 0.5768, 0.05141, -1.352, 0.3408, -1.353, 0.04997, 0.5768, 0.05141, 1.529, 0.3452, 0.5781, 0.343, 1.528, 0.05285, 0.5781, 0.343, 0.5768, 0.05141, 1.528, 0.05285, 0.5795, 0.6346, -1.35, 0.6317, 0.5781, 0.343, -1.35, 0.6317, -1.352, 0.3408, 0.5781, 0.343, 1.53, 0.6375, 0.5795, 0.6346, 1.529, 0.3452, 0.5795, 0.6346, 0.5781, 0.343, 1.529, 0.3452, 2.45, -0.238, 1.527, -0.2394, 2.449, -0.5318, 1.527, -0.2394, 1.525, -0.5318, 2.449, -0.5318, 2.451, 0.05574, 1.528, 0.05285, 2.45, -0.238, 1.528, 0.05285, 1.527, -0.2394, 2.45, -0.238, 2.452, 0.3495, 1.529, 0.3452, 2.451, 0.05574, 1.529, 0.3452, 1.528, 0.05285, 2.451, 0.05574, 2.453, 0.6432, 1.53, 0.6375, 2.452, 0.3495, 1.53, 0.6375, 1.529, 0.3452, 2.452, 0.3495, 2.093, -0.2741, 1.146, -0.2725, 1.144, -0.5862, 2.093, -0.2741, 1.144, -0.5862, 2.09, -0.5862, 1.146, -0.2725, 0.198, -0.2709, 0.1967, -0.5862, 1.146, -0.2725, 0.1967, -0.5862, 1.144, -0.5862, 2.096, 0.038, 1.149, 0.3548, 1.146, -0.2725, 2.096, 0.038, 1.146, -0.2725, 2.093, -0.2741, 1.149, 0.3548, 0.2006, 0.3595, 0.198, -0.2709, 1.149, 0.3548, 0.198, -0.2709, 1.146, -0.2725, 0.198, -0.2709, -0.7495, -0.2694, -0.7501, -0.5862, 0.198, -0.2709, -0.7501, -0.5862, 0.1967, -0.5862, -0.7495, -0.2694, -1.697, -0.2678, -1.697, -0.5862, -0.7495, -0.2694, -1.697, -0.5862, -0.7501, -0.5862, 0.2006, 0.3595, -0.7482, 0.3643, -0.7495, -0.2694, 0.2006, 0.3595, -0.7495, -0.2694, 0.198, -0.2709, -0.7482, 0.3643, -1.697, 0.05061, -0.7495, -0.2694, -1.697, 0.05061, -1.697, -0.2678, -0.7495, -0.2694, 2.101, 0.6622, 1.151, 0.6685, 1.149, 0.3548, 2.101, 0.6622, 1.149, 0.3548, 2.098, 0.3501, 1.151, 0.6685, 0.2019, 0.6748, 0.2006, 0.3595, 1.151, 0.6685, 0.2006, 0.3595, 1.149, 0.3548, 0.2019, 0.6748, -0.7475, 0.6811, -0.7482, 0.3643, 0.2019, 0.6748, -0.7482, 0.3643, 0.2006, 0.3595, -0.7475, 0.6811, -1.697, 0.6874, -1.697, 0.369, -0.7475, 0.6811, -1.697, 0.369, -0.7482, 0.3643, 3.494, -0.2457, 2.698, -0.2457, 2.698, -0.5525, 3.494, -0.2457, 2.698, -0.5525, 3.494, -0.5525, 2.698, -0.2457, 1.903, -0.2457, 1.903, -0.5525, 2.698, -0.2457, 1.903, -0.5525, 2.698, -0.5525, 3.494, 0.06123, 2.698, 0.06123, 2.698, -0.2457, 3.494, 0.06123, 2.698, -0.2457, 3.494, -0.2457, 2.698, 0.06123, 1.903, 0.06123, 1.903, -0.2457, 2.698, 0.06123, 1.903, -0.2457, 2.698, -0.2457, 1.903, -0.2457, 1.107, -0.2457, 1.107, -0.5525, 1.903, -0.2457, 1.107, -0.5525, 1.903, -0.5525, 1.107, -0.2457, 0.3115, -0.2457, 0.3115, -0.5525, 1.107, -0.2457, 0.3115, -0.5525, 1.107, -0.5525, 1.903, 0.06123, 1.107, 0.06123, 1.107, -0.2457, 1.903, 0.06123, 1.107, -0.2457, 1.903, -0.2457, 1.107, 0.06123, 0.3115, 0.06123, 0.3115, -0.2457, 1.107, 0.06123, 0.3115, -0.2457, 1.107, -0.2457, 3.494, 0.3681, 2.698, 0.3681, 2.698, 0.06123, 3.494, 0.3681, 2.698, 0.06123, 3.494, 0.06123, 2.698, 0.3681, 1.903, 0.3681, 1.903, 0.06123, 2.698, 0.3681, 1.903, 0.06123, 2.698, 0.06123, 3.494, 0.675, 2.698, 0.675, 2.698, 0.3681, 3.494, 0.675, 2.698, 0.3681, 3.494, 0.3681, 2.698, 0.675, 1.903, 0.675, 1.903, 0.3681, 2.698, 0.675, 1.903, 0.3681, 2.698, 0.3681, 1.903, 0.3681, 1.107, 0.3681, 1.107, 0.06123, 1.903, 0.3681, 1.107, 0.06123, 1.903, 0.06123, 1.107, 0.3681, 0.3115, 0.3681, 0.3115, 0.06123, 1.107, 0.3681, 0.3115, 0.06123, 1.107, 0.06123, 1.903, 0.675, 1.107, 0.675, 1.107, 0.3681, 1.903, 0.675, 1.107, 0.3681, 1.903, 0.3681, 1.107, 0.675, 0.3115, 0.675, 0.3115, 0.3681, 1.107, 0.675, 0.3115, 0.3681, 1.107, 0.3681, 0.3115, -0.2457, -0.4454, -0.2457, -0.4454, -0.5525, 0.3115, -0.2457, -0.4454, -0.5525, 0.3115, -0.5525, -0.4454, -0.2457, -1.202, -0.2457, -1.202, -0.5525, -0.4454, -0.2457, -1.202, -0.5525, -0.4454, -0.5525, 0.3115, 0.06123, -0.4454, 0.06123, -0.4454, -0.2457, 0.3115, 0.06123, -0.4454, -0.2457, 0.3115, -0.2457, -0.4454, 0.06123, -1.202, 0.06123, -1.202, -0.2457, -0.4454, 0.06123, -1.202, -0.2457, -0.4454, -0.2457, -1.202, -0.2457, -1.959, -0.2457, -1.959, -0.5525, -1.202, -0.2457, -1.959, -0.5525, -1.202, -0.5525, -1.959, -0.2457, -2.716, -0.2457, -2.716, -0.5525, -1.959, -0.2457, -2.716, -0.5525, -1.959, -0.5525, -1.202, 0.06123, -1.959, 0.06123, -1.959, -0.2457, -1.202, 0.06123, -1.959, -0.2457, -1.202, -0.2457, -1.959, 0.06123, -2.716, 0.06123, -2.716, -0.2457, -1.959, 0.06123, -2.716, -0.2457, -1.959, -0.2457, 0.3115, 0.3681, -0.4454, 0.3681, -0.4454, 0.06123, 0.3115, 0.3681, -0.4454, 0.06123, 0.3115, 0.06123, -0.4454, 0.3681, -1.202, 0.3681, -1.202, 0.06123, -0.4454, 0.3681, -1.202, 0.06123, -0.4454, 0.06123, 0.3115, 0.675, -0.4454, 0.675, -0.4454, 0.3681, 0.3115, 0.675, -0.4454, 0.3681, 0.3115, 0.3681, -0.4454, 0.675, -1.202, 0.675, -1.202, 0.3681, -0.4454, 0.675, -1.202, 0.3681, -0.4454, 0.3681, -1.202, 0.3681, -1.959, 0.3681, -1.959, 0.06123, -1.202, 0.3681, -1.959, 0.06123, -1.202, 0.06123, -1.959, 0.3681, -2.716, 0.3681, -2.716, 0.06123, -1.959, 0.3681, -2.716, 0.06123, -1.959, 0.06123, -1.202, 0.675, -1.959, 0.675, -1.959, 0.3681, -1.202, 0.675, -1.959, 0.3681, -1.202, 0.3681, -1.959, 0.675, -2.716, 0.675, -2.716, 0.3681, -1.959, 0.675, -2.716, 0.3681, -1.959, 0.3681, 4.423, -0.2322, 3.207, -0.2351, 4.423, -0.5318, 3.207, -0.2351, 3.206, -0.5318, 4.423, -0.5318, 3.207, -0.2351, 2.45, -0.238, 3.206, -0.5318, 2.45, -0.238, 2.449, -0.5318, 3.206, -0.5318, 4.423, 0.0673, 3.207, 0.06152, 4.423, -0.2322, 3.207, 0.06152, 3.207, -0.2351, 4.423, -0.2322, 3.207, 0.06152, 2.451, 0.05574, 3.207, -0.2351, 2.451, 0.05574, 2.45, -0.238, 3.207, -0.2351, -1.355, -0.2409, -2.086, -0.2438, -1.356, -0.5318, -2.086, -0.2438, -2.088, -0.5318, -1.356, -0.5318, -1.353, 0.04997, -2.084, 0.04419, -1.355, -0.2409, -2.084, 0.04419, -2.086, -0.2438, -1.355, -0.2409, 4.423, 0.3668, 3.207, 0.3582, 4.423, 0.0673, 3.207, 0.3582, 3.207, 0.06152, 4.423, 0.0673, 3.207, 0.3582, 2.452, 0.3495, 3.207, 0.06152, 2.452, 0.3495, 2.451, 0.05574, 3.207, 0.06152, 4.423, 0.6664, 3.208, 0.6548, 4.423, 0.3668, 3.208, 0.6548, 3.207, 0.3582, 4.423, 0.3668, 3.208, 0.6548, 2.453, 0.6432, 3.207, 0.3582, 2.453, 0.6432, 2.452, 0.3495, 3.207, 0.3582, -1.352, 0.3408, -2.082, 0.3322, -1.353, 0.04997, -2.082, 0.3322, -2.084, 0.04419, -1.353, 0.04997, -1.35, 0.6317, -2.08, 0.6201, -1.352, 0.3408, -2.08, 0.6201, -2.082, 0.3322, -1.352, 0.3408, 1.219, 2.13, 1.221, 2.999, -0.1707, 2.999, 1.219, 2.13, -0.1707, 2.999, -0.1725, 2.13, -0.1725, 2.13, -0.1707, 2.999, -1.648, 2.999, -1.648, 2.999, -1.65, 2.13, -0.1725, 2.13, 1.403, 0.2255, 1.405, 1.141, 3.272, -0.2806, 1.403, 0.2255, 3.272, -0.2806, 3.27, -1.378, -1.37, 2.248, -1.371, 3.346, -1.377, 2.248, -1.371, 3.346, -1.378, 3.346, -1.377, 2.248, -0.356, 2.337, -0.3538, 3.511, -0.6726, 3.346, -0.356, 2.337, -0.6726, 3.346, -0.6748, 2.248, -0.6748, 2.248, -0.6726, 3.346, -0.356, 2.293, -0.6726, 3.346, -0.3538, 3.511, -0.356, 2.293, 0.8347, 0.2255, 0.8341, 1.141, 1.435, 1.141, 0.8347, 0.2255, 1.435, 1.141, 1.436, 0.2255, 1.403, 0.2255, 1.405, 1.141, 3.272, -0.2806, 1.403, 0.2255, 3.272, -0.2806, 3.27, -1.378, -0.356, 2.248, -0.3538, 3.346, -2.224, 3.852, -0.3538, 3.346, -2.221, 4.767, -2.224, 3.852, -8.088, 1.195, -8.088, 2.461, -5.651, 1.195, -8.088, 2.461, -5.651, 2.461, -5.651, 1.195, 1.436, -0.206, 1.436, -0.206, 0.8347, -0.206, 1.436, -0.206, 0.8347, -0.206, 0.8347, -0.206, 0.8347, -0.206, 0.8347, -0.206, 0.8347, -2.074, 0.8347, -0.206, 0.8347, -2.074, 0.8347, -2.074, 1.436, 1.553, 1.436, 1.553, 1.436, 3.42, 1.436, 1.553, 1.436, 3.42, 1.436, 3.42, 0.8347, 1.553, 0.8347, 1.553, 1.436, 1.553, 0.8347, 1.553, 1.436, 1.553, 1.436, 1.553, -0.356, 2.248, -0.356, 0.02321, 2.954, 0.02321, -0.356, 2.248, 2.954, 0.02321, 2.954, 2.248, 0.8347, -0.206, 0.8347, -0.206, 0.8347, -0.206, 0.8347, -0.206, 0.8347, -0.206, 0.8347, -0.206, 1.436, -0.206, 1.436, -0.206, 1.436, -0.206, 1.436, -0.206, 1.436, -0.206, 1.436, -0.206, 1.436, -0.206, 1.436, -0.206, 1.436, 3.104, 1.436, -0.206, 1.436, 3.104, 1.436, 3.104, 1.436, -0.522, 1.436, -0.522, 1.436, -3.832, 1.436, -0.522, 1.436, -3.832, 1.436, -3.832, 0.8347, -0.206, 0.8347, -0.206, 0.8347, 3.104, 0.8347, -0.206, 0.8347, 3.104, 0.8347, 3.104, 0.8347, -0.522, 0.8347, -0.522, 0.8347, -3.832, 0.8347, -0.522, 0.8347, -3.832, 0.8347, -3.832, 1.436, -0.522, 1.436, -0.522, 1.436, -0.522, 1.436, -0.522, 1.436, -0.522, 1.436, -0.522, 0.8347, -0.522, 0.8347, -0.522, 0.8347, -0.522, 0.8347, -0.522, 0.8347, -0.522, 0.8347, -0.522, 0.8347, -0.522, 0.8347, -0.522, 0.8347, -3.832, 0.8347, -0.522, 0.8347, -3.832, 0.8347, -3.832, 1.436, -0.206, 1.436, -0.206, 1.436, 3.104, 1.436, -0.206, 1.436, 3.104, 1.436, 3.104, 0.8347, -0.206, 0.8347, -0.206, 1.436, -0.206, 0.8347, -0.206, 1.436, -0.206, 1.436, -0.206, 1.436, -0.522, 1.436, -0.522, 0.8347, -0.522, 1.436, -0.522, 0.8347, -0.522, 0.8347, -0.522, 0.8347, -0.206, 0.8347, -0.206, 1.436, -0.206, 0.8347, -0.206, 1.436, -0.206, 1.436, -0.206, 1.436, 0.2799, 1.436, 0.2799, 0.8347, 0.2799, 1.436, 0.2799, 0.8347, 0.2799, 0.8347, 0.2799, 1.436, -0.206, 1.436, -0.206, 1.436, 3.104, 1.436, -0.206, 1.436, 3.104, 1.436, 3.104, 1.436, -0.522, 1.436, -0.522, 1.436, 0.2799, 1.436, -0.522, 1.436, 0.2799, 1.436, 0.2799, 0.8347, -0.522, 0.8347, -0.522, 0.8347, -3.832, 0.8347, -0.522, 0.8347, -3.832, 0.8347, -3.832, 0.8347, 0.2799, 0.8347, 0.2799, 0.8347, -0.522, 0.8347, 0.2799, 0.8347, -0.522, 0.8347, -0.522, -0.672, 2.248, -0.672, 0.02321, 0.1299, 2.248, -0.672, 0.02321, 0.1299, 0.02321, 0.1299, 2.248, 0.8347, -0.522, 1.436, -0.522, 0.8347, 0.2799, 1.436, -0.522, 1.436, 0.2799, 0.8347, 0.2799, 0.8347, -0.206, 1.436, -0.206, 0.8347, 3.104, 1.436, -0.206, 1.436, 3.104, 0.8347, 3.104, 0.2629, -0.206, 0.2629, -2.074, 0.8347, -0.206, 0.2629, -2.074, 0.8347, -2.074, 0.8347, -0.206, -1.245, -0.206, -1.245, -2.074, 0.2629, -2.074, -1.245, -0.206, 0.2629, -2.074, 0.2629, -0.206, 0.2629, 1.553, 0.2629, -0.206, 0.8347, -0.206, 0.2629, 1.553, 0.8347, -0.206, 0.8347, 1.553, -1.377, -0.206, -1.377, -2.074, -1.245, -2.074, -1.377, -0.206, -1.245, -2.074, -1.245, -0.206, 2.249, 1.553, 2.249, -0.206, 2.382, 1.553, 2.249, -0.206, 2.579, -0.206, 2.382, 1.553, 2.139, 1.553, 2.139, 3.42, 1.436, 3.42, 2.139, 1.553, 1.436, 3.42, 1.436, 1.553, 0.8347, 1.553, 1.436, 1.553, 1.436, 3.42, 0.8347, 1.553, 1.436, 3.42, 0.8347, 3.42, 0.8347, -0.206, 1.436, -0.206, 1.436, 1.553, 0.8347, -0.206, 1.436, 1.553, 0.8347, 1.553, 1.219, 2.13, 1.219, 0.37, 2.697, 2.13, 1.219, 0.37, 2.697, 0.37, 2.697, 2.13, -0.1725, 2.13, -0.1725, 0.37, 1.219, 0.37, 1.219, 0.37, 1.219, 2.13, -0.1725, 2.13, 1.436, 0.02321, 1.436, 2.248, 0.8347, 2.248, 1.436, 0.02321, 0.8347, 2.248, 0.8347, 0.02321, -1.843, 0.6376, -1.839, 1.283, -1.797, 0.6376, -1.839, 1.283, -1.793, 1.283, -1.797, 0.6376, -1.797, 0.6376, -1.793, 1.283, 2.743, 0.6314, -1.793, 1.283, 2.747, 1.277, 2.743, 0.6314, 2.101, 0.6622, 2.635, 1.278, 2.682, 0.6622, 2.635, 1.278, 2.679, 1.278, 2.682, 0.6622, -3.726, 0.6201, -3.729, 1.189, -3.692, 1.189, -3.726, 0.6201, -3.692, 1.189, -2.08, 0.6201, 5.68, 0.6007, 5.677, 1.185, 2.759, 0.6007, 5.677, 1.185, 2.756, 1.185, 2.759, 0.6007, 2.759, 0.6007, 2.756, 1.185, -5.581, 0.6007, 2.756, 1.185, -5.584, 1.185, -5.581, 0.6007, 2.759, -0.5835, 2.759, 0.6007, -4.941, -0.5835, 2.759, 0.6007, -5.581, 0.6007, -4.941, -0.5835, 5.68, -0.5835, 5.68, 0.6007, 2.759, 0.6007, 5.68, -0.5835, 2.759, 0.6007, 2.759, -0.5835, -4.941, -0.5835, -5.581, 0.6007, -5.619, -0.5835, -5.581, 0.6007, -5.619, 0.6007, -5.619, -0.5835, -1.225, -0.6708, -1.797, 0.6376, 2.743, 0.6314, -1.225, -0.6708, 2.743, 0.6314, 2.741, -0.6763, -0.356, 2.248, -0.3538, 3.346, -2.224, 3.852, -0.3538, 3.346, -2.221, 4.767, -2.224, 3.852, 1.436, 0.2255, 1.435, 1.141, 0.8347, 0.2255, 1.435, 1.141, 0.8341, 1.141, 0.8347, 0.2255, -5.816, 11.81, -5.816, 18.9, 2.815, 18.9, -5.816, 11.81, 2.815, 18.9, 2.815, 11.81, 2.815, 11.81, 2.815, 18.9, 11.45, 18.9, 2.815, 11.81, 11.45, 18.9, 11.45, 11.81, -5.816, -9.704, -5.816, -16.79, 2.815, -9.704, -5.816, -16.79, 2.815, -16.79, 2.815, -9.704, 2.815, -9.704, 2.815, -16.79, 11.45, -9.704, 2.815, -16.79, 11.45, -16.79, 11.45, -9.704, -1.187, 6.115, 8.226, 6.115, 8.226, -5.066, -1.187, 6.115, 8.226, -5.066, -1.187, -5.066, 8.226, 6.115, 8.226, 17.99, 19.24, 6.115, 8.226, 17.99, 20.84, 17.99, 19.24, 6.115, 15.53, 1.437, 29.22, -3.508, 15.53, -3.508, 29.22, -3.508, 29.22, -3.508, 15.53, -3.508, 8.226, -5.066, 8.226, 6.115, 19.24, 6.115, 8.226, -5.066, 19.24, 6.115, 20.84, -5.066, 16.61, -3.607, 24.19, 4.656, 16.01, 4.656, 16.61, -3.607, 16.01, 4.656, 16.01, -3.607, 7.752, -5.554, 37.0, -5.554, 37.0, -5.554, 7.752, -5.554, 37.0, -5.554, 7.752, 3.482, 20.96, -5.066, 20.96, 6.115, 21.08, -5.066, 20.96, 6.115, 23.04, 6.115, 21.08, -5.066, -33.75, 6.115, -35.72, 17.99, -10.14, 17.99, -33.75, 6.115, -10.14, 17.99, -10.14, 6.115, -10.14, 6.115, -10.14, 17.99, -1.187, 17.99, -10.14, 6.115, -1.187, 17.99, -1.187, 6.115, -35.72, -5.066, -33.75, 6.115, -10.14, -5.066, -33.75, 6.115, -10.14, 6.115, -10.14, -5.066, -10.14, -5.066, -10.14, 6.115, -1.187, 6.115, -10.14, -5.066, -1.187, 6.115, -1.187, -5.066, -0.8287, -0.8802, -0.8287, -3.101, -10.64, -3.101, -0.8287, -0.8802, -10.64, -3.101, -10.64, -0.8802, 9.486, -0.8802, 9.486, -3.101, -0.8287, -0.8802, 9.486, -3.101, -0.8287, -3.101, -0.8287, -0.8802, -1.187, -5.066, 8.226, -5.066, 8.226, -16.94, -1.187, -5.066, 8.226, -16.94, -1.187, -16.94, 0.1299, 2.248, 0.1299, 4.154, -0.672, 3.298, 0.1299, 2.248, -0.672, 3.298, -0.672, 2.248, 1.436, 2.248, 1.436, 3.298, 1.574, 3.298, 1.436, 2.248, 1.574, 3.298, 1.574, 2.248, 1.574, 2.248, 1.574, 4.154, 1.436, 4.154, 1.574, 2.248, 1.436, 4.154, 1.436, 2.248, 0.8347, 2.248, 0.8347, 3.298, 1.436, 3.298, 0.8347, 2.248, 1.436, 3.298, 1.436, 2.248, 1.436, 2.248, 1.436, 4.154, 0.8347, 4.154, 1.436, 2.248, 0.8347, 4.154, 0.8347, 2.248, -0.672, 2.248, -0.672, 3.298, 0.1299, 2.248, -0.672, 3.298, 0.1299, 4.154, 0.1299, 2.248, 0.1299, 2.248, 0.1299, 4.154, -0.672, 3.298, 0.1299, 2.248, -0.672, 3.298, -0.672, 2.248, 0.8347, 0.2799, 0.8347, 0.2799, 0.8347, -0.522, 0.8347, 0.2799, 0.8347, -0.522, 0.8347, -0.522, 1.436, -0.522, 1.436, -0.522, 1.436, 0.2799, 1.436, -0.522, 1.436, 0.2799, 1.436, 0.2799, 1.436, 0.2799, 1.436, 0.2799, 0.8347, 0.2799, 1.436, 0.2799, 0.8347, 0.2799, 0.8347, 0.2799, 0.8347, -0.522, 0.8347, -0.522, 1.436, -0.522, 0.8347, -0.522, 1.436, -0.522, 1.436, -0.522, -1.328, -2.581, -1.328, 1.362, 2.111, 1.362, -1.328, -2.581, 2.111, 1.362, 2.111, -2.581, 8.235, -0.4157, 10.4, -0.4157, 10.4, -5.858, 8.235, -0.4157, 10.4, -5.858, 8.235, -5.858, 8.235, -5.858, -1.179, -5.858, -1.179, -0.4157, 8.235, -5.858, -1.179, -0.4157, 8.235, -0.4157, -0.8745, 0.3963, -1.472, 0.3963, -1.472, 1.219, -0.8745, 0.3963, -1.472, 1.219, -0.8745, 1.219, 0.4716, 0.5794, 0.4716, 1.136, 1.299, 1.136, 0.4716, 0.5794, 1.299, 1.136, 1.299, 0.5794, -0.271, 0.02321, -0.271, 1.486, 0.1299, 1.486, -0.271, 0.02321, 0.1299, 1.486, 0.1299, 0.02321, 0.3115, 0.675, 0.3086, 1.281, 1.107, 0.675, 0.8347, 1.449, 0.8347, -0.206, 0.8347, 3.104, 0.8347, -0.206, 0.8347, -0.206, 0.8347, 1.449, 0.8347, 1.449, 0.8347, 3.104, 0.8347, 3.104, 1.436, 1.449, 1.436, 3.104, 1.436, -0.206, 1.436, -0.522, 1.436, -0.522, 1.436, -2.177, 1.436, 1.449, 1.436, -0.206, 1.436, -0.206, 1.135, -0.4795, 1.436, -1.378, 0.8347, -1.378, 1.436, -0.206, 1.436, -0.206, 1.135, -0.206, 1.135, -0.206, 0.8347, -0.206, 0.8347, -0.206, 1.135, -0.4795, 0.8347, -1.378, 1.436, -1.378, 0.8347, -0.522, 0.8347, -0.522, 1.135, -0.522, 1.135, -0.522, 1.436, -0.522, 1.436, -0.522, 1.574, -0.121, 1.436, 0.2799, 1.436, -0.522, 1.574, 0.2799, 1.436, 0.2799, 1.574, -0.121, 1.574, -0.121, 1.436, -0.522, 1.574, -0.522, 1.574, 1.486, 1.436, 2.248, 1.436, 0.02321, 1.574, 2.248, 1.436, 2.248, 1.574, 1.486, 1.574, 1.486, 1.436, 0.02321, 1.574, 0.02321, -0.271, 2.248, -0.672, 3.298, 0.1299, 4.154, -0.672, 2.248, -0.672, 3.298, -0.271, 2.248, -0.271, 2.248, 0.1299, 4.154, 0.1299, 2.248, 1.574, -0.522, 1.574, -0.522, 1.574, -0.522, 1.574, -0.522, 1.574, -0.522, 1.574, -0.522, 1.436, 1.136, 1.436, 0.02321, 1.436, 2.248, 1.436, 1.449, 1.436, 3.104, 1.436, -0.206, 1.436, 1.449, 1.436, -0.206, 1.436, 3.104, 1.436, 1.136, 1.436, 2.248, 1.436, 0.02321, 1.436, -0.206, 1.436, -0.206, 1.436, -0.206, 1.436, -0.206, 1.436, -0.206, 1.436, -0.206, 1.436, 1.136, 1.436, 2.248, 1.436, 1.692, 1.436, -0.206, 1.436, -0.206, 1.436, -0.206, 1.436, -0.522, 1.436, -0.522, 1.436, -1.35, 1.436, 2.277, 1.436, 3.104, 1.436, 1.449, 1.436, 1.449, 1.436, -0.206, 1.436, 0.6216, 1.436, 0.6216, 1.436, -0.206, 1.436, -0.206, 1.436, -0.206, 1.436, -0.206, 1.436, 0.6216, 1.436, 0.6216, 1.436, -0.206, 1.436, 1.449, 1.299, 2.248, 2.954, 2.248, 2.127, 2.248, 1.436, 2.277, 1.436, 3.104, 1.436, 3.104, 1.436, -0.522, 1.436, -0.522, 1.436, -0.522, -0.672, 1.692, -0.672, 2.248, -0.672, 1.136, -0.672, 1.136, -0.672, 0.02321, -0.672, 0.5794, 1.436, -0.522, 1.436, -0.522, 1.436, -0.522, 1.574, -0.522, 1.574, -0.522, 1.574, -0.8667, 1.574, -1.211, 1.574, -1.556, 1.574, -1.556, 1.574, 2.07, 1.574, 2.07, 1.574, 2.07, 1.574, 2.07, 1.574, 2.07, 1.574, 2.07, 1.574, 2.07, 1.574, 2.07, 1.574, 2.415, 1.574, -0.8667, 1.574, -0.522, 1.574, -0.522, -0.672, 2.248, -0.672, 1.136, -0.672, 1.506, 1.574, 1.506, 1.574, 1.136, 1.574, 0.7648, -0.672, 0.7648, -0.672, 1.136, -0.672, 0.02321, 1.787, -0.206, 2.139, 1.553, 1.436, 1.553, 0.2629, -0.206, 0.2629, 1.553, 0.01788, -0.206, 0.01788, -0.206, 0.2629, 1.553, -0.1344, -0.206, -0.9004, -0.206, -1.245, 1.553, -1.048, -0.206, -0.356, 2.337, -0.6748, 2.248, -0.356, 1.759, -0.356, 1.759, -0.6748, 1.136, -0.356, 1.18, -0.356, 1.18, -0.6748, 1.136, -0.356, 0.6017, -0.356, 0.6017, -0.6748, 0.02321, -0.356, 0.02321, 0.8347, -0.5248, 0.8347, -0.206, 0.6917, -0.5248, 0.6917, -0.5248, 0.8347, -0.206, 0.5488, -0.5248, 0.5488, -0.5248, 0.2629, -0.206, 0.4058, -0.5248, 0.4058, -0.5248, 0.2629, -0.206, 0.2629, -0.5248, -0.6748, 1.136, -0.356, 1.158, -0.6748, 0.5794, -0.6748, 0.5794, -0.356, 0.02321, -0.6748, 0.02321, -0.6748, 2.248, -0.356, 2.293, -0.6748, 1.692, -0.6748, 1.692, -0.356, 1.158, -0.6748, 1.136, 1.436, -0.5248, 1.436, -0.206, 1.285, -0.5248, 1.285, -0.5248, 1.436, -0.206, 1.135, -0.5248, 1.135, -0.5248, 0.8347, -0.206, 0.9849, -0.5248, 0.9849, -0.5248, 0.8347, -0.206, 0.8347, -0.5248, 2.127, 2.248, 2.954, 2.248, 2.954, 1.692, 1.299, 1.136, 1.299, 1.692, 2.127, 1.692, 1.299, 1.136, 2.127, 1.692, 2.127, 1.136, 2.127, 1.136, 2.127, 1.692, 2.954, 1.692, 2.127, 1.136, 2.954, 1.692, 2.954, 1.136, -0.2311, 0.5617, -0.2311, 1.037, 0.4757, 1.037, -0.2311, 0.5617, 0.4757, 1.037, 0.4757, 0.5617, -0.2311, 0.08666, -0.2311, 0.5617, 0.4757, 0.5617, -0.2311, 0.08666, 0.4757, 0.5617, 0.4757, 0.08667, 0.4716, 0.02321, 0.4716, 0.5794, 1.299, 0.5794, 0.4716, 0.02321, 1.299, 0.5794, 1.299, 0.02321, 1.299, 0.5794, 1.299, 1.136, 2.127, 1.136, 1.299, 0.5794, 2.127, 1.136, 2.127, 0.5794, 2.127, 0.5794, 2.127, 1.136, 2.954, 1.136, 2.127, 0.5794, 2.954, 1.136, 2.954, 0.5794, 1.299, 0.02321, 1.299, 0.5794, 2.127, 0.5794, 1.299, 0.02321, 2.127, 0.5794, 2.127, 0.02321, 2.127, 0.02321, 2.127, 0.5794, 2.954, 0.02321, 2.127, 0.5794, 2.954, 0.5794, 2.954, 0.02321, -0.672, 1.136, -0.672, 2.248, -0.271, 1.486, -0.672, 2.248, -0.271, 2.248, -0.271, 1.486, -0.271, 1.486, -0.271, 2.248, 0.1299, 2.248, -0.271, 1.486, 0.1299, 2.248, 0.1299, 1.486, -0.672, 0.02321, -0.672, 1.136, -0.271, 0.02321, -0.672, 1.136, -0.271, 1.486, -0.271, 0.02321, 1.436, 2.248, 1.574, 2.248, 1.574, 0.02321, 1.436, 2.248, 1.574, 0.02321, 1.436, 0.02321, -0.672, 2.248, -1.706, 2.248, -1.706, 0.02321, -0.672, 2.248, -1.706, 0.02321, -0.672, 0.02321, 1.436, -0.522, 1.436, -1.556, 1.574, -1.556, 1.436, -0.522, 1.574, -1.556, 1.574, -0.522, 1.903, 0.675, 0.3086, 1.281, 3.491, 1.281, -1.202, 0.675, -2.719, 1.281, 0.3086, 1.281, 2.453, 0.6432, -3.692, 1.189, 4.42, 1.274, 0.2019, 0.6748, -1.7, 1.371, 2.635, 1.278, -2.088, -0.5318, -3.726, -0.5318, -2.086, -0.2438, -2.086, -0.2438, -3.726, -0.5318, -2.084, 0.04419, -2.084, 0.04419, -3.726, 0.6201, -2.082, 0.3322, -2.082, 0.3322, -3.726, 0.6201, -2.08, 0.6201, -2.08, 0.6201, -3.692, 1.189, -1.35, 0.6317, 2.453, 0.6432, 4.42, 1.274, 3.208, 0.6548, 3.208, 0.6548, 4.42, 1.274, 4.423, 0.6664, -0.1344, -0.206, 0.2629, 1.553, -1.245, 1.553, 0.5488, -0.5248, 0.8347, -0.206, 0.2629, -0.206, 1.135, -0.5248, 1.436, -0.206, 0.8347, -0.206, -0.6748, 1.136, -0.356, 1.759, -0.6748, 1.692, -0.6748, 1.692, -0.356, 1.759, -0.6748, 2.248, -0.6748, 0.02321, -0.356, 0.6017, -0.6748, 0.5794, -0.6748, 0.5794, -0.356, 0.6017, -0.6748, 1.136, 2.139, -0.206, 2.139, 1.553, 1.963, -0.206, 1.963, -0.206, 2.139, 1.553, 1.787, -0.206, 1.787, -0.206, 1.436, 1.553, 1.612, -0.206, 1.612, -0.206, 1.436, 1.553, 1.436, -0.206, -0.356, 0.02321, -0.6748, 0.5794, -0.356, 0.5906, -0.356, 0.5906, -0.6748, 0.5794, -0.356, 1.158, -0.356, 1.158, -0.6748, 1.692, -0.356, 1.725, -0.356, 1.725, -0.6748, 1.692, -0.356, 2.293, -0.1344, -0.206, -1.245, 1.553, -0.3204, -0.206, -0.3204, -0.206, -1.245, 1.553, -0.5119, -0.206, -0.5119, -0.206, -1.245, 1.553, -0.9004, -0.206, 2.249, 1.055, 2.139, 1.553, 2.139, -0.206, 2.249, 1.553, 2.139, 1.553, 2.249, 1.055, 2.249, 1.055, 2.139, -0.206, 2.249, 0.2569, 2.249, 0.2569, 2.139, -0.206, 2.249, -0.206, 2.249, 2.067, 2.139, 3.42, 2.139, 1.553, 2.249, 2.067, 2.139, 1.553, 2.249, 1.553, 2.249, -0.206, 2.139, -0.206, 2.249, -0.8406, 2.249, -0.8406, 2.139, -0.206, 2.249, -1.559, -1.361, 0.02321, -1.706, 0.02321, -1.472, 0.3963, -1.706, 0.02321, -1.706, 0.7648, -1.472, 0.3963, 2.154, 0.3963, 1.92, 0.7648, 2.154, 1.219, 1.92, 0.7648, 1.92, 1.506, 2.154, 1.219, 2.154, 1.219, 1.92, 1.506, 2.265, 2.248, 1.92, 1.506, 1.92, 2.248, 2.265, 2.248, -1.017, 0.02321, -1.361, 0.02321, -1.472, 0.3963, -1.017, 0.02321, -1.472, 0.3963, -0.8745, 0.3963, -0.8745, 1.219, -1.472, 1.219, -1.017, 2.248, -1.472, 1.219, -1.361, 2.248, -1.017, 2.248, -0.672, 0.02321, -1.017, 0.02321, -0.8745, 0.3963, -0.672, 0.02321, -0.8745, 0.3963, -0.672, 0.7648, -0.672, 0.7648, -0.8745, 0.3963, -0.8745, 1.219, -0.672, 0.7648, -0.8745, 1.219, -0.672, 1.506, -0.672, 1.506, -0.8745, 1.219, -1.017, 2.248, -0.672, 1.506, -1.017, 2.248, -0.672, 2.248, -1.361, 2.248, -1.706, 2.248, -0.672, 2.248, -1.361, 2.248, -0.672, 2.248, -1.017, 2.248, 1.92, 0.7648, 1.92, 0.02321, 1.92, 2.248, 1.92, 0.7648, 1.92, 2.248, 1.92, 1.506, -1.017, 0.02321, -0.672, 0.02321, -1.706, 0.02321, -1.017, 0.02321, -1.706, 0.02321, -1.361, 0.02321, -0.356, 1.692, -0.356, 2.248, 0.4716, 2.248, -0.356, 1.692, 0.4716, 2.248, 0.4716, 1.692, 0.4716, 1.692, 0.4716, 2.248, 1.299, 2.248, 0.4716, 1.692, 1.299, 2.248, 1.299, 1.692, -0.2311, 1.037, -0.2311, 1.512, 0.4757, 1.512, -0.2311, 1.037, 0.4757, 1.512, 0.4757, 1.037, 0.4716, 1.136, 0.4716, 1.692, 1.299, 1.692, 0.4716, 1.136, 1.299, 1.692, 1.299, 1.136, 1.299, 1.692, 1.299, 2.248, 2.127, 2.248, 1.299, 1.692, 2.127, 2.248, 2.127, 1.692, 2.127, 1.692, 2.127, 2.248, 2.954, 1.692, -2.084, 0.04419, -3.726, -0.5318, -3.726, 0.6201, 1.107, 0.675, 0.3086, 1.281, 1.903, 0.675, 1.903, 0.675, 3.491, 1.281, 2.698, 0.675, 2.698, 0.675, 3.491, 1.281, 3.494, 0.675, -2.716, 0.675, -2.719, 1.281, -1.959, 0.675, -1.959, 0.675, -2.719, 1.281, -1.202, 0.675, -1.202, 0.675, 0.3086, 1.281, -0.4454, 0.675, -0.4454, 0.675, 0.3086, 1.281, 0.3115, 0.675, 2.101, 0.6622, 2.682, 0.6622, 2.098, 0.3501, 2.098, 0.3501, 2.682, 0.6622, 2.096, 0.038, 2.096, 0.038, 2.682, -0.5862, 2.093, -0.2741, 2.093, -0.2741, 2.682, -0.5862, 2.09, -0.5862, -0.7482, 0.3643, -1.697, 0.05061, -1.697, 0.369, 2.098, 0.3501, 2.096, 0.038, 1.149, 0.3548, -1.697, 0.6874, -1.7, 1.371, -0.7475, 0.6811, -0.7475, 0.6811, -1.7, 1.371, 0.2019, 0.6748, 0.2019, 0.6748, 2.635, 1.278, 1.151, 0.6685, 1.151, 0.6685, 2.635, 1.278, 2.101, 0.6622, 1.53, 0.6375, -3.692, 1.189, 2.453, 0.6432, -1.35, 0.6317, -3.692, 1.189, 0.5795, 0.6346, 0.5795, 0.6346, -3.692, 1.189, 1.53, 0.6375, -1.843, -0.01618, -1.797, 0.6376, -1.225, -0.6708, -1.843, 0.6376, -1.797, 0.6376, -1.843, -0.01618, -1.225, -0.6708, -1.844, -0.67, -1.843, -0.01618, 2.682, -0.5862, 2.096, 0.038, 2.682, 0.038, 2.682, 0.038, 2.096, 0.038, 2.682, 0.6622, 0.03962, 0.3427, -0.9142, 1.158, 0.3665, 1.158, 0.03962, 0.3427, 0.3665, 1.158, 0.3649, 0.5866, -0.9158, 0.5866, -0.9142, 1.158, -0.5315, 0.3427, -0.5315, 0.3427, -0.9142, 1.158, 0.03962, 0.3427, 0.7873, 0.3427, 0.3665, 1.158, 1.726, 1.158, 0.3649, 0.5866, 0.3665, 1.158, 0.7873, 0.3427, 0.7873, 0.3427, 1.726, 1.158, 1.311, 0.3427, 1.311, 0.3427, 1.726, 1.158, 1.725, 0.5866, 1.311, 0.3427, 1.313, -0.2359, 0.7893, -0.2359, 1.311, 0.3427, 0.7893, -0.2359, 0.7873, 0.3427, 1.725, 0.5866, 1.725, 0.008058, 1.311, 0.3427, 1.725, 0.008058, 1.313, -0.2359, 1.311, 0.3427, 1.313, -0.2359, 1.263, -0.5705, 0.7893, -0.2359, 1.263, -0.5705, 0.7395, -0.5705, 0.7893, -0.2359, 1.725, 0.008058, 1.725, -0.5705, 1.313, -0.2359, 1.725, -0.5705, 1.263, -0.5705, 1.313, -0.2359, 0.7873, 0.3427, 0.7893, -0.2359, 0.3649, 0.008058, 0.7873, 0.3427, 0.3649, 0.008058, 0.3649, 0.5866, 0.7893, -0.2359, 0.7395, -0.5705, 0.3649, -0.5705, 0.7893, -0.2359, 0.3649, -0.5705, 0.3649, 0.008058, -0.5787, -0.5705, -0.5292, -0.2359, 0.002674, -0.5705, -0.5292, -0.2359, 0.04705, -0.2359, 0.002674, -0.5705, -0.9158, -0.5705, -0.9158, 0.008058, -0.5292, -0.2359, -0.9158, -0.5705, -0.5292, -0.2359, -0.5787, -0.5705, -0.5292, -0.2359, -0.5315, 0.3427, 0.03962, 0.3427, -0.5292, -0.2359, 0.03962, 0.3427, 0.04705, -0.2359, -0.9158, 0.008058, -0.9158, 0.5866, -0.5315, 0.3427, -0.9158, 0.008058, -0.5315, 0.3427, -0.5292, -0.2359, 0.002674, -0.5705, 0.04705, -0.2359, 0.3649, -0.5705, 0.04705, -0.2359, 0.3649, 0.008058, 0.3649, -0.5705, 0.04705, -0.2359, 0.03962, 0.3427, 0.3649, 0.008058, 0.03962, 0.3427, 0.3649, 0.5866, 0.3649, 0.008058, 0.5754, -0.2402, 0.5741, -0.5318, -1.355, -0.2409, 0.5741, -0.5318, -1.356, -0.5318, -1.355, -0.2409, 1.527, -0.2394, 1.525, -0.5318, 0.5754, -0.2402, 1.525, -0.5318, 0.5741, -0.5318, 0.5754, -0.2402, 0.5768, 0.05141, 0.5754, -0.2402, -1.353, 0.04997, 0.5754, -0.2402, -1.355, -0.2409, -1.353, 0.04997, 1.528, 0.05285, 1.527, -0.2394, 0.5768, 0.05141, 1.527, -0.2394, 0.5754, -0.2402, 0.5768, 0.05141, 0.5781, 0.343, 0.5768, 0.05141, -1.352, 0.3408, 0.5768, 0.05141, -1.353, 0.04997, -1.352, 0.3408, 1.529, 0.3452, 1.528, 0.05285, 0.5781, 0.343, 1.528, 0.05285, 0.5768, 0.05141, 0.5781, 0.343, 0.5795, 0.6346, 0.5781, 0.343, -1.35, 0.6317, 0.5781, 0.343, -1.352, 0.3408, -1.35, 0.6317, 1.53, 0.6375, 1.529, 0.3452, 0.5795, 0.6346, 1.529, 0.3452, 0.5781, 0.343, 0.5795, 0.6346, 2.45, -0.238, 2.449, -0.5318, 1.527, -0.2394, 2.449, -0.5318, 1.525, -0.5318, 1.527, -0.2394, 2.451, 0.05574, 2.45, -0.238, 1.528, 0.05285, 2.45, -0.238, 1.527, -0.2394, 1.528, 0.05285, 2.452, 0.3495, 2.451, 0.05574, 1.529, 0.3452, 2.451, 0.05574, 1.528, 0.05285, 1.529, 0.3452, 2.453, 0.6432, 2.452, 0.3495, 1.53, 0.6375, 2.452, 0.3495, 1.529, 0.3452, 1.53, 0.6375, 2.093, -0.2741, 2.09, -0.5862, 1.144, -0.5862, 2.093, -0.2741, 1.144, -0.5862, 1.146, -0.2725, 1.146, -0.2725, 1.144, -0.5862, 0.1967, -0.5862, 1.146, -0.2725, 0.1967, -0.5862, 0.198, -0.2709, 2.096, 0.038, 2.093, -0.2741, 1.146, -0.2725, 2.096, 0.038, 1.146, -0.2725, 1.149, 0.3548, 1.149, 0.3548, 1.146, -0.2725, 0.198, -0.2709, 1.149, 0.3548, 0.198, -0.2709, 0.2006, 0.3595, 0.198, -0.2709, 0.1967, -0.5862, -0.7501, -0.5862, 0.198, -0.2709, -0.7501, -0.5862, -0.7495, -0.2694, -0.7495, -0.2694, -0.7501, -0.5862, -1.697, -0.5862, -0.7495, -0.2694, -1.697, -0.5862, -1.697, -0.2678, 0.2006, 0.3595, 0.198, -0.2709, -0.7495, -0.2694, 0.2006, 0.3595, -0.7495, -0.2694, -0.7482, 0.3643, -0.7482, 0.3643, -0.7495, -0.2694, -1.697, 0.05061, -0.7495, -0.2694, -1.697, -0.2678, -1.697, 0.05061, 2.101, 0.6622, 2.098, 0.3501, 1.149, 0.3548, 2.101, 0.6622, 1.149, 0.3548, 1.151, 0.6685, 1.151, 0.6685, 1.149, 0.3548, 0.2006, 0.3595, 1.151, 0.6685, 0.2006, 0.3595, 0.2019, 0.6748, 0.2019, 0.6748, 0.2006, 0.3595, -0.7482, 0.3643, 0.2019, 0.6748, -0.7482, 0.3643, -0.7475, 0.6811, -0.7475, 0.6811, -0.7482, 0.3643, -1.697, 0.369, -0.7475, 0.6811, -1.697, 0.369, -1.697, 0.6874, 3.494, -0.2457, 3.494, -0.5525, 2.698, -0.5525, 3.494, -0.2457, 2.698, -0.5525, 2.698, -0.2457, 2.698, -0.2457, 2.698, -0.5525, 1.903, -0.5525, 2.698, -0.2457, 1.903, -0.5525, 1.903, -0.2457, 3.494, 0.06123, 3.494, -0.2457, 2.698, -0.2457, 3.494, 0.06123, 2.698, -0.2457, 2.698, 0.06123, 2.698, 0.06123, 2.698, -0.2457, 1.903, -0.2457, 2.698, 0.06123, 1.903, -0.2457, 1.903, 0.06123, 1.903, -0.2457, 1.903, -0.5525, 1.107, -0.5525, 1.903, -0.2457, 1.107, -0.5525, 1.107, -0.2457, 1.107, -0.2457, 1.107, -0.5525, 0.3115, -0.5525, 1.107, -0.2457, 0.3115, -0.5525, 0.3115, -0.2457, 1.903, 0.06123, 1.903, -0.2457, 1.107, -0.2457, 1.903, 0.06123, 1.107, -0.2457, 1.107, 0.06123, 1.107, 0.06123, 1.107, -0.2457, 0.3115, -0.2457, 1.107, 0.06123, 0.3115, -0.2457, 0.3115, 0.06123, 3.494, 0.3681, 3.494, 0.06123, 2.698, 0.06123, 3.494, 0.3681, 2.698, 0.06123, 2.698, 0.3681, 2.698, 0.3681, 2.698, 0.06123, 1.903, 0.06123, 2.698, 0.3681, 1.903, 0.06123, 1.903, 0.3681, 3.494, 0.675, 3.494, 0.3681, 2.698, 0.3681, 3.494, 0.675, 2.698, 0.3681, 2.698, 0.675, 2.698, 0.675, 2.698, 0.3681, 1.903, 0.3681, 2.698, 0.675, 1.903, 0.3681, 1.903, 0.675, 1.903, 0.3681, 1.903, 0.06123, 1.107, 0.06123, 1.903, 0.3681, 1.107, 0.06123, 1.107, 0.3681, 1.107, 0.3681, 1.107, 0.06123, 0.3115, 0.06123, 1.107, 0.3681, 0.3115, 0.06123, 0.3115, 0.3681, 1.903, 0.675, 1.903, 0.3681, 1.107, 0.3681, 1.903, 0.675, 1.107, 0.3681, 1.107, 0.675, 1.107, 0.675, 1.107, 0.3681, 0.3115, 0.3681, 1.107, 0.675, 0.3115, 0.3681, 0.3115, 0.675, 0.3115, -0.2457, 0.3115, -0.5525, -0.4454, -0.5525, 0.3115, -0.2457, -0.4454, -0.5525, -0.4454, -0.2457, -0.4454, -0.2457, -0.4454, -0.5525, -1.202, -0.5525, -0.4454, -0.2457, -1.202, -0.5525, -1.202, -0.2457, 0.3115, 0.06123, 0.3115, -0.2457, -0.4454, -0.2457, 0.3115, 0.06123, -0.4454, -0.2457, -0.4454, 0.06123, -0.4454, 0.06123, -0.4454, -0.2457, -1.202, -0.2457, -0.4454, 0.06123, -1.202, -0.2457, -1.202, 0.06123, -1.202, -0.2457, -1.202, -0.5525, -1.959, -0.5525, -1.202, -0.2457, -1.959, -0.5525, -1.959, -0.2457, -1.959, -0.2457, -1.959, -0.5525, -2.716, -0.5525, -1.959, -0.2457, -2.716, -0.5525, -2.716, -0.2457, -1.202, 0.06123, -1.202, -0.2457, -1.959, -0.2457, -1.202, 0.06123, -1.959, -0.2457, -1.959, 0.06123, -1.959, 0.06123, -1.959, -0.2457, -2.716, -0.2457, -1.959, 0.06123, -2.716, -0.2457, -2.716, 0.06123, 0.3115, 0.3681, 0.3115, 0.06123, -0.4454, 0.06123, 0.3115, 0.3681, -0.4454, 0.06123, -0.4454, 0.3681, -0.4454, 0.3681, -0.4454, 0.06123, -1.202, 0.06123, -0.4454, 0.3681, -1.202, 0.06123, -1.202, 0.3681, 0.3115, 0.675, 0.3115, 0.3681, -0.4454, 0.3681, 0.3115, 0.675, -0.4454, 0.3681, -0.4454, 0.675, -0.4454, 0.675, -0.4454, 0.3681, -1.202, 0.3681, -0.4454, 0.675, -1.202, 0.3681, -1.202, 0.675, -1.202, 0.3681, -1.202, 0.06123, -1.959, 0.06123, -1.202, 0.3681, -1.959, 0.06123, -1.959, 0.3681, -1.959, 0.3681, -1.959, 0.06123, -2.716, 0.06123, -1.959, 0.3681, -2.716, 0.06123, -2.716, 0.3681, -1.202, 0.675, -1.202, 0.3681, -1.959, 0.3681, -1.202, 0.675, -1.959, 0.3681, -1.959, 0.675, -1.959, 0.675, -1.959, 0.3681, -2.716, 0.3681, -1.959, 0.675, -2.716, 0.3681, -2.716, 0.675, 4.423, -0.2322, 4.423, -0.5318, 3.207, -0.2351, 4.423, -0.5318, 3.206, -0.5318, 3.207, -0.2351, 3.207, -0.2351, 3.206, -0.5318, 2.45, -0.238, 3.206, -0.5318, 2.449, -0.5318, 2.45, -0.238, 4.423, 0.0673, 4.423, -0.2322, 3.207, 0.06152, 4.423, -0.2322, 3.207, -0.2351, 3.207, 0.06152, 3.207, 0.06152, 3.207, -0.2351, 2.451, 0.05574, 3.207, -0.2351, 2.45, -0.238, 2.451, 0.05574, -1.355, -0.2409, -1.356, -0.5318, -2.086, -0.2438, -1.356, -0.5318, -2.088, -0.5318, -2.086, -0.2438, -1.353, 0.04997, -1.355, -0.2409, -2.084, 0.04419, -1.355, -0.2409, -2.086, -0.2438, -2.084, 0.04419, 4.423, 0.3668, 4.423, 0.0673, 3.207, 0.3582, 4.423, 0.0673, 3.207, 0.06152, 3.207, 0.3582, 3.207, 0.3582, 3.207, 0.06152, 2.452, 0.3495, 3.207, 0.06152, 2.451, 0.05574, 2.452, 0.3495, 4.423, 0.6664, 4.423, 0.3668, 3.208, 0.6548, 4.423, 0.3668, 3.207, 0.3582, 3.208, 0.6548, 3.208, 0.6548, 3.207, 0.3582, 2.453, 0.6432, 3.207, 0.3582, 2.452, 0.3495, 2.453, 0.6432, -1.352, 0.3408, -1.353, 0.04997, -2.082, 0.3322, -1.353, 0.04997, -2.084, 0.04419, -2.082, 0.3322, -1.35, 0.6317, -1.352, 0.3408, -2.08, 0.6201, -1.352, 0.3408, -2.082, 0.3322, -2.08, 0.6201])
me_mcchesney.materials.append(mat_material_blackwindow)
me_mcchesney.materials.append(mat_material_brockbrickwi)
me_mcchesney.materials.append(mat_material_brick_png)
me_mcchesney.materials.append(mat_material_shingledroof)
me_mcchesney.use_remesh_preserve_volume = False
me_mcchesney.use_remesh_preserve_attributes = False
me_mcchesney.use_mirror_vertex_groups = False
me_mcchesney.update()

# ---- objects
ob_hemi = bpy.data.objects.new('Hemi', light_hemi)
ob_mcchesney = bpy.data.objects.new('McChesney', me_mcchesney)
ob_lamp = bpy.data.objects.new('Lamp', light_lamp)
ob_camera = bpy.data.objects.new('Camera', cam_camera)

# ---- transforms, parenting, visibility, modifiers, constraints
ob_hemi.location = (2.935e-07, 2.201e-06, 5.0)
ob_hemi.lineart.crease_threshold = 0.0
ob_mcchesney.location = (0.0, 0.0, 0.0)
ob_mcchesney.lineart.crease_threshold = 0.0
ob_lamp.location = (4.076, 1.005, 5.904)
ob_lamp.rotation_euler = (0.6503, 0.05522, 1.866)
ob_lamp.lock_rotations_4d = False
ob_lamp.empty_display_type = 'ARROWS'
ob_lamp.color = (0.0, 0.0, 0.0, 0.0)
ob_lamp.lineart.crease_threshold = 0.0
ob_camera.location = (7.481, -6.508, 5.344)
ob_camera.rotation_euler = (1.109, 0.01082, 0.8149)
ob_camera.lock_rotations_4d = False
ob_camera.empty_display_type = 'ARROWS'
ob_camera.color = (0.0, 0.0, 0.0, 0.0)
ob_camera.display_type = 'WIRE'
ob_camera.lineart.crease_threshold = 0.0

# ---- collection membership
col_collection_1.objects.link(ob_hemi)
col_collection_1.objects.link(ob_mcchesney)
col_collection_1.objects.link(ob_lamp)
col_collection_1.objects.link(ob_camera)

# ---- scene / render settings (as saved in the file)
scene.camera = ob_camera
scene.frame_start = 1; scene.frame_end = 250; scene.frame_set(1)
scene.render.engine = 'BLENDER_EEVEE_NEXT'
scene.render.image_settings.color_mode = 'RGB'
scene.render.image_settings.compression = 90
scene.render.resolution_percentage = 50
scene.render.dither_intensity = 0.0
scene.render.bake_margin = 2
scene.render.bake_bias = 0.0
scene.cycles.use_denoising = False
scene.cycles.samples = 10
scene.cycles.sampling_pattern = 'TABULATED_SOBOL'
scene.cycles.light_sampling_threshold = 0.0
scene.cycles.use_adaptive_sampling = False
scene.cycles.use_light_tree = False
scene.cycles.blur_glossy = 0.0
scene.cycles.volume_bounces = 1
scene.cycles.pixel_filter_type = 'GAUSSIAN'
scene.cycles.sample_clamp_indirect = 0.0
scene.view_settings.view_transform = 'Standard'
bpy.context.view_layer.update()
